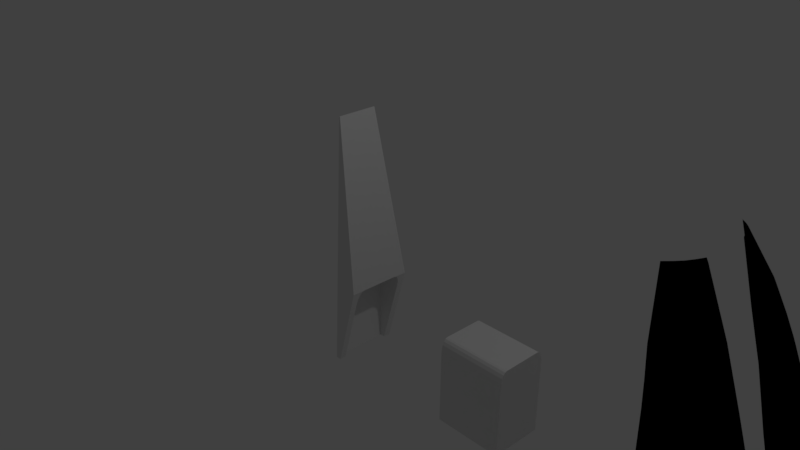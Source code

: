 # Source: enginetest.blend  (saved by Blender 2.78.0; exported with 4.5.12 LTS)
import bpy
from mathutils import Matrix  # noqa: F401  (used for matrix-valued properties, if any)

bpy.ops.wm.read_factory_settings(use_empty=True)
scene = bpy.context.scene
scene.name = 'Scene'

# ---- collections
col_collection_1 = bpy.data.collections.new('Collection 1'); scene.collection.children.link(col_collection_1)

# ---- materials (node trees are filled in below, after node groups)
mat_material = bpy.data.materials.new('Material')
mat_material.alpha_threshold = 0.0
mat_material.use_transparent_shadow = False
mat_material.roughness = 0.5
mat_material.line_color = (0.0, 0.0, 0.0, 1.0)
mat_dragon_v2_001 = bpy.data.materials.new('DRAGON_V2.001')
mat_dragon_v2_001.alpha_threshold = 0.0
mat_dragon_v2_001.use_transparent_shadow = False
mat_dragon_v2_001.roughness = 0.5

# ---- material node trees
mat_dragon_v2_001.use_nodes = True; mat_dragon_v2_001.node_tree.nodes.clear()
_N = mat_dragon_v2_001.node_tree.nodes; _L = mat_dragon_v2_001.node_tree.links
n0 = _N.new('NodeUndefined'); n0.name = 'DRAGON_V2.Output'; n0.location = (630, 730)
n0.label = 'Output'
n0.inputs[1].default_value = 1.0
n1 = _N.new('NodeUndefined'); n1.name = 'DRAGON_V2.mainMaterial'; n1.location = (70, 680)
n1.label = 'mainMaterial'
n1.inputs[2].default_value = 0.0
n2 = _N.new('NodeUndefined'); n2.name = 'DRAGON_V2.geometry'; n2.location = (-590, 260)
n2.label = 'geometry'
n3 = _N.new('NodeUndefined'); n3.name = 'DRAGON_V2.mainTex'; n3.location = (-380, 480)
n3.label = 'mainTex'
n4 = _N.new('NodeUndefined'); n4.name = 'DRAGON_V2.emissive'; n4.location = (-400, 40)
n4.label = 'emissive'
n5 = _N.new('ShaderNodeRGBToBW'); n5.name = 'DRAGON_V2.emissiveConvert'; n5.location = (-230, 30)
n5.label = 'emissiveConvert'
n6 = _N.new('ShaderNodeValToRGB'); n6.name = 'DRAGON_V2.emissiveColor'; n6.location = (-50, 180)
n6.label = 'emissiveColor'
while len(n6.color_ramp.elements) > 1: n6.color_ramp.elements.remove(n6.color_ramp.elements[-1])
n6.color_ramp.elements[0].position = 0.0; n6.color_ramp.elements[0].color = (0.0, 0.0, 0.0, 1.0)
_e = n6.color_ramp.elements.new(1.0); _e.color = (0.0, 0.0, 0.0, 1.0)
n7 = _N.new('NodeUndefined'); n7.name = 'DRAGON_V2.emissiveMaterial'; n7.location = (230, 400)
n7.label = 'emissiveMaterial'
n7.inputs[1].default_value = (0.0, 0.0, 0.0, 1.0)
n7.inputs[2].default_value = 0.0
n7.inputs[3].default_value = (0.0, 0.0, 0.0)
n8 = _N.new('ShaderNodeMix'); n8.name = 'DRAGON_V2.mix'; n8.location = (430, 610)
n8.label = 'mix'
n8.data_type = 'RGBA'
n8.blend_type = 'ADD'
n8.inputs[0].default_value = 1.0
n9 = _N.new('ShaderNodeValToRGB'); n9.name = 'DRAGON_V2.specColor'; n9.location = (-210, 410)
n9.label = 'specColor'
while len(n9.color_ramp.elements) > 1: n9.color_ramp.elements.remove(n9.color_ramp.elements[-1])
n9.color_ramp.elements[0].position = 0.0; n9.color_ramp.elements[0].color = (0.0, 0.0, 0.0, 1.0)
_e = n9.color_ramp.elements.new(1.0); _e.color = (0.1608, 0.1608, 0.1608, 1.0)
n10 = _N.new('NodeUndefined'); n10.name = 'DRAGON_V2.bumpMap'; n10.location = (-380, 480)
n10.label = 'bumpMap'
n10.inputs[0].default_value = (0.0, 0.0, 0.0, 1.0)
n10.inputs[1].default_value = (0.0, 0.0, 0.0, 1.0)
n10.inputs[2].default_value = 0.0
n10.inputs[3].default_value = (0.0, 0.0, 0.0)
_L.new(n2.outputs[4], n3.inputs[0])
_L.new(n3.outputs[1], n1.inputs[0])
_L.new(n2.outputs[4], n4.inputs[0])
_L.new(n4.outputs[1], n5.inputs[0])
_L.new(n5.outputs[0], n6.inputs[0])
_L.new(n6.outputs[0], n7.inputs[0])
_L.new(n1.outputs[0], n8.inputs[6])
_L.new(n7.outputs[0], n8.inputs[7])
_L.new(n8.outputs[2], n0.inputs[0])
_L.new(n3.outputs[0], n9.inputs[0])
_L.new(n9.outputs[0], n1.inputs[1])
_L.new(n10.outputs[2], n1.inputs[3])

# ---- world
world_world = bpy.data.worlds.new('World'); scene.world = world_world
world_world.color = (0.05088, 0.05088, 0.05088)
world_world.use_sun_shadow = False
world_world.sun_shadow_jitter_overblur = 0.0
world_world.cycles.sampling_method = 'MANUAL'

# ---- cameras
cam_camera = bpy.data.cameras.new('Camera')
cam_camera.clip_end = 100.0
cam_camera.lens = 35.0
cam_camera.sensor_width = 32.0
cam_camera.sensor_height = 18.0
cam_camera.ortho_scale = 7.314
cam_camera.dof.focus_distance = 0.0
cam_camera.dof.aperture_fstop = 128.0

# ---- lights
light_lamp = bpy.data.lights.new('Lamp', 'POINT')
light_lamp.transmission_factor = 0.0
light_lamp.cutoff_distance = 30.0
light_lamp.energy = 100.0
light_lamp.shadow_buffer_clip_start = 1.001
light_lamp.shadow_soft_size = 0.1
light_lamp.shadow_maximum_resolution = 0.006
light_lamp.use_absolute_resolution = True

# ---- meshes
me_cube_001 = bpy.data.meshes.new('Cube.001')
me_cube_001.from_pydata([(-0.9806, -0.8037, -1.565), (-0.9806, 0.7764, -1.575), (3.933, -0.8037, -1.565), (3.933, 0.7764, -1.575), (-0.9806, -0.7922, -0.6114), (-0.9806, -0.5971, -0.4199), (-0.9806, -0.782, -0.5519), (-0.9806, -0.754, -0.4983), (-0.9806, -0.7108, -0.456), (-0.9806, -0.6568, -0.4289), (-0.9806, 0.5974, -0.4274), (-0.9806, 0.7879, -0.6214), (-0.9806, 0.6569, -0.4372), (-0.9806, 0.7103, -0.465), (-0.9806, 0.7524, -0.5079), (-0.9806, 0.7791, -0.5618), (3.933, -0.5971, -0.4199), (3.933, -0.7922, -0.6114), (3.933, -0.6568, -0.4289), (3.933, -0.7108, -0.456), (3.933, -0.754, -0.4983), (3.933, -0.782, -0.5519), (3.933, 0.7879, -0.6214), (3.933, 0.5974, -0.4274), (3.933, 0.7791, -0.5618), (3.933, 0.7524, -0.5079), (3.933, 0.7103, -0.465), (3.933, 0.6569, -0.4372)], [], [(23, 10, 5, 16), (3, 22, 24, 25, 26, 27, 23, 16, 18, 19, 20, 21, 17, 2), (0, 4, 6, 7, 8, 9, 5, 10, 12, 13, 14, 15, 11, 1), (1, 3, 2, 0), (1, 11, 22, 3), (10, 23, 27, 12), (12, 27, 26, 13), (13, 26, 25, 14), (14, 25, 24, 15), (15, 24, 22, 11), (16, 5, 9, 18), (18, 9, 8, 19), (19, 8, 7, 20), (20, 7, 6, 21), (21, 6, 4, 17), (2, 17, 4, 0)])
me_cube_001.materials.append(mat_material)
me_cube_001.use_remesh_preserve_volume = False
me_cube_001.use_remesh_preserve_attributes = False
me_cube_001.use_mirror_vertex_groups = False
me_cube_001.update()
me_cube = bpy.data.meshes.new('Cube')
me_cube.from_pydata([(-0.9806, -0.7922, -0.5447), (-0.9806, -0.5971, -0.3531), (-0.9806, -0.782, -0.4852), (-0.9806, -0.754, -0.4316), (-0.9806, -0.7108, -0.3892), (-0.9806, -0.6568, -0.3622), (-0.9806, 0.5974, -0.3607), (-0.9806, 0.7879, -0.5547), (-0.9806, 0.6569, -0.3705), (-0.9806, 0.7103, -0.3982), (-0.9806, 0.7524, -0.4411), (-0.9806, 0.7791, -0.4951), (-0.6114, 1.0, -1.48), (-0.6114, -1.0, -1.48), (-1.0, -1.0, -1.48), (-1.0, 1.0, -1.48), (-0.9157, 0.6164, 1.877), (-0.9157, -0.6164, 1.877), (-0.98, -0.6164, 1.877), (-0.98, 0.6164, 1.877), (1.082, 1.0, -0.3683), (1.082, -1.0, -0.3512), (-0.9806, 0.7767, -1.48), (-0.9806, -0.8035, -1.48), (1.028, -0.7108, -0.3892), (0.963, -0.754, -0.4316), (0.8813, -0.782, -0.4852), (1.07, -0.6568, -0.3622), (0.792, -0.7922, -0.5447), (0.968, 0.7524, -0.4411), (1.033, 0.7103, -0.3982), (0.7956, 0.7879, -0.5547), (1.081, -0.5971, -0.3531), (1.082, -0.6067, -0.3546), (0.8863, 0.7791, -0.4951), (-0.6114, 0.7767, -1.48), (1.078, 0.5974, -0.3607), (1.074, 0.6569, -0.3705), (1.082, 0.6242, -0.3651), (-0.6114, -0.8035, -1.48)], [], [(6, 8, 37, 38, 36), (8, 9, 30, 37), (9, 10, 29, 30), (10, 11, 34, 29), (11, 7, 31, 34), (12, 35, 22, 23, 39, 13, 14, 15), (16, 19, 18, 17), (12, 20, 38, 37, 30, 29, 34, 31, 35), (13, 21, 17, 18, 14), (14, 18, 19, 15), (16, 20, 12, 15, 19), (21, 33, 32, 36, 38, 20, 16, 17), (22, 7, 11, 10, 9, 8, 6, 1, 5, 4, 3, 2, 0, 23), (27, 5, 1, 32, 33), (23, 0, 28, 39), (28, 0, 2, 26), (24, 4, 5, 27), (32, 1, 6, 36), (39, 28, 26, 25, 24, 27, 33, 21, 13), (26, 2, 3, 25), (25, 3, 4, 24), (31, 7, 22, 35)])
me_cube.materials.append(mat_material)
me_cube.use_remesh_preserve_volume = False
me_cube.use_remesh_preserve_attributes = False
me_cube.use_mirror_vertex_groups = False
me_cube.update()
me_s_drago = bpy.data.meshes.new('S_DRAGO')
me_s_drago.from_pydata([(0.8002, 0.1552, 0.1173), (0.7635, 0.2044, -6e-06), (0.7578, 0.2044, 0.1049), (0.7903, 0.1552, 0.2345), (0.8063, 0.1552, -6e-06), (0.8002, 0.1552, -0.1173), (0.8425, 0.1061, 0.1297), (0.8322, 0.1061, 0.2594), (0.8778, 0.05691, 0.2711), (0.7578, 0.2044, -0.1049), (0.7903, 0.1552, -0.2346), (0.7264, 0.2389, -6e-06), (0.7211, 0.2389, 0.09604), (0.7485, 0.2044, -0.2097), (0.7211, 0.2389, -0.09605), (0.6806, 0.2826, -6e-06), (0.6756, 0.2826, 0.08721), (0.5934, 0.3784, -0.000979), (0.5892, 0.3793, 0.05694), (0.6756, 0.2826, -0.08722), (0.7121, 0.2389, -0.1921), (0.667, 0.2826, -0.1744), (0.5892, 0.3774, -0.0589), (0.5813, 0.3764, -0.1168), (0.667, 0.2826, 0.1744), (0.5814, 0.3803, 0.1149), (0.7121, 0.2389, 0.1921), (0.7485, 0.2044, 0.2097), (0.9569, -0.02141, -0.2057), (0.9628, -0.04401, -0.2917), (0.9234, 0.007751, -0.2829), (0.9474, -0.01031, -0.1933), (0.9674, -0.03779, -0.2229), (0.9715, -0.04401, -0.2282), (0.9748, -0.048, -0.2317), (0.9877, -0.06286, -0.2402), (0.9345, 0.004386, -0.1819), (0.933, 0.006665, -0.1744), (0.9323, 0.007751, -0.1694), (0.9307, 0.01059, -0.1563), (0.8778, 0.05691, -0.2712), (0.9307, 0.01111, -0.1503), (0.9307, 0.0119, -0.141), (0.8885, 0.05691, -0.1356), (0.8425, 0.1061, -0.1297), (0.9305, 0.01248, -0.1336), (0.9309, 0.01382, -0.1025), (0.8322, 0.1061, -0.2594), (0.8492, 0.1061, -6e-06), (0.8956, 0.05691, -6e-06), (0.934, 0.01514, -0.02038), (0.9348, 0.01546, -7e-06), (0.8885, 0.05691, 0.1356), (0.9306, 0.01275, 0.1271), (0.9305, 0.01247, 0.1336), (0.9307, 0.0119, 0.141), (0.9234, 0.007751, 0.2829), (0.9307, 0.01059, 0.1563), (0.9323, 0.007751, 0.1694), (0.9328, 0.006609, 0.1744), (0.9341, 0.004211, 0.1818), (0.9628, -0.04401, 0.2917), (0.9441, -0.009718, 0.1922), (0.9453, -0.0112, 0.1933), (0.9508, -0.01894, 0.2064), (0.9674, -0.03898, 0.2238), (0.9711, -0.04364, 0.2287), (0.9714, -0.04401, 0.2289), (0.9742, -0.04804, 0.2316), (1.002, -0.09578, 0.3005), (0.9917, -0.0729, 0.2467), (0.9959, -0.07886, 0.25), (1.01, -0.09578, 0.2592), (1.028, -0.09547, -0.2591), (1.03, -0.09542, -0.259), (1.027, -0.09542, -0.2761), (1.016, -0.09568, -0.2592), (1.031, -0.09497, -0.2631), (1.011, -0.09576, -0.259), (1.01, -0.09578, -0.2591), (1.002, -0.09578, -0.3006), (0.7903, 0.1552, 0.2345), (1.023, 0.1085, 0.2361), (0.8322, 0.1061, 0.2594), (0.9703, 0.1576, 0.2135), (0.7485, 0.2044, 0.2097), (0.9003, 0.2068, 0.1909), (0.7121, 0.2389, 0.1921), (0.8451, 0.2413, 0.1765), (0.667, 0.2826, 0.1744), (0.7668, 0.2854, 0.1621), (0.9628, -0.04401, 0.2917), (1.027, -0.09542, 0.2761), (1.002, -0.09578, 0.3005), (0.8778, 0.05691, 0.2711), (1.063, 0.01014, 0.2512), (0.9234, 0.007751, 0.2829), (1.053, 0.05929, 0.2437), (0.8322, 0.1061, 0.2594), (1.023, 0.1085, 0.2361), (0.9885, 0.006403, 0.2685), (0.9944, 0.006304, 0.2673), (0.9826, 0.005557, 0.27), (0.9883, 0.00634, 0.2686), (0.9771, 0.003817, 0.2715), (0.9724, 0.001302, 0.273), (0.9769, 0.003606, 0.2716), (0.9689, -0.001827, 0.2743), (0.9667, -0.005373, 0.2753), (0.9689, -0.002115, 0.2743), (0.9659, -0.009117, 0.2761), (0.9668, -0.005656, 0.2753), (0.9724, 0.001039, 0.273), (0.9823, 0.005415, 0.2701), (1.063, 0.01014, 0.2512), (0.9946, 0.006292, 0.2672), (1.011, -0.0145, 0.2668), (1.011, -0.01443, 0.2668), (1.008, -0.01784, 0.2682), (1.013, -0.01069, 0.2657), (1.013, -0.0106, 0.2657), (1.014, -0.006623, 0.265), (1.0, 0.005292, 0.2661), (1.005, 0.003353, 0.2652), (1.013, -0.002804, 0.2646), (1.01, 0.000596, 0.2647), (1.008, -0.01789, 0.2682), (1.002, -0.02058, 0.2698), (1.045, -0.04264, 0.2637), (0.9964, -0.02235, 0.2714), (0.9628, -0.04401, 0.2917), (0.9963, -0.02238, 0.2714), (1.027, -0.09542, 0.2761), (0.9775, -0.02062, 0.2769), (0.9776, -0.02064, 0.2769), (0.9835, -0.02214, 0.2755), (0.99, -0.02274, 0.2736), (0.9724, -0.01834, 0.2776), (0.9687, -0.01552, 0.2777), (0.9667, -0.01257, 0.2771), (0.9666, -0.01241, 0.2771), (0.9662, -0.009945, 0.2762), (0.9661, -0.009368, 0.2761), (1.045, -0.04264, 0.2637), (0.9963, -0.02237, 0.2714), (1.045, -0.04264, 0.2637), (0.8778, 0.05691, -0.2712), (1.053, 0.05929, -0.2437), (0.8322, 0.1061, -0.2594), (1.023, 0.1085, -0.2361), (0.7121, 0.2389, -0.1921), (0.8451, 0.2413, -0.1765), (0.667, 0.2826, -0.1744), (0.7668, 0.2854, -0.1621), (0.9003, 0.2068, -0.1909), (0.7485, 0.2044, -0.2097), (0.9703, 0.1576, -0.2135), (0.7903, 0.1552, -0.2346), (1.023, 0.1085, -0.2361), (0.8322, 0.1061, -0.2594), (0.5892, 0.3774, -0.0589), (0.6108, 0.3745, -6.8e-05), (0.5934, 0.3784, -0.000979), (0.5892, 0.3793, 0.05694), (0.6066, 0.3735, -0.05813), (0.6195, 0.3728, 0.000322), (0.5813, 0.3764, -0.1168), (0.6066, 0.3755, 0.05799), (0.5814, 0.3803, 0.1149), (0.5987, 0.3765, 0.116), (0.6153, 0.3737, 0.05273), (0.6253, 0.3712, 0.000703), (0.6153, 0.3719, -0.05209), (0.5987, 0.3725, -0.1162), (0.6074, 0.3746, 0.1051), (0.6211, 0.372, 0.04964), (0.7759, 0.286, 0.1494), (0.7668, 0.2854, 0.1621), (0.7803, 0.2862, 0.1395), (0.7889, 0.2862, 0.06976), (0.7938, 0.2862, -6e-06), (0.6211, 0.3704, -0.04823), (0.6074, 0.3711, -0.1045), (0.7889, 0.2862, -0.06977), (0.7803, 0.2862, -0.1395), (0.7759, 0.286, -0.1494), (0.7668, 0.2854, -0.1621), (0.8541, 0.2419, -0.1645), (0.8451, 0.2413, -0.1765), (0.8585, 0.2421, -0.1537), (0.8675, 0.2421, -0.07683), (0.8728, 0.2421, -6e-06), (0.8675, 0.2421, 0.07682), (0.8585, 0.2421, 0.1536), (0.6132, 0.3696, -0.09717), (0.9094, 0.2073, -0.1797), (0.9003, 0.2068, -0.1909), (0.9138, 0.2076, -0.1678), (0.9232, 0.2076, -0.08389), (0.9289, 0.2076, -6e-06), (0.9232, 0.2076, 0.08388), (0.9138, 0.2076, 0.1678), (0.9794, 0.1582, -0.2009), (0.9703, 0.1576, -0.2135), (0.9838, 0.1584, -0.1876), (0.9936, 0.1584, -0.09381), (0.9998, 0.1584, -6e-06), (0.9936, 0.1584, 0.0938), (0.9838, 0.1584, 0.1876), (1.032, 0.109, -0.2222), (1.023, 0.1085, -0.2361), (1.062, 0.05985, -0.2293), (1.053, 0.05929, -0.2437), (1.066, 0.06012, -0.2141), (1.063, 0.01014, -0.2512), (1.072, 0.0107, -0.2364), (1.045, -0.04264, -0.2637), (1.036, 0.1093, -0.2075), (1.046, 0.1093, -0.1037), (1.077, 0.06012, -0.1071), (1.084, 0.06012, -6e-06), (1.078, 0.05872, -0.1072), (1.078, 0.05894, -0.1025), (1.052, -0.04214, -0.2498), (1.077, 0.01096, -0.2207), (1.027, -0.09542, -0.2761), (1.056, -0.04147, -0.2332), (1.064, -0.02372, -0.2214), (1.059, -0.03585, -0.2275), (1.031, -0.09497, -0.2631), (1.053, -0.04941, -0.2351), (1.056, -0.04249, -0.2317), (1.056, -0.04147, -0.231), (1.076, 0.003695, -0.2063), (1.077, 0.00795, -0.204), (1.079, 0.01096, -0.2024), (1.076, 0.02753, -0.1933), (1.073, 0.04535, -0.183), (1.073, 0.04724, -0.1819), (1.073, 0.05019, -0.1744), (1.073, 0.05518, -0.1563), (1.075, 0.05739, -0.1336), (1.041, -0.07477, -0.2478), (1.032, -0.0947, -0.2586), (0.5814, 0.3803, 0.1149), (0.5987, 0.3765, 0.116), (0.667, 0.2826, 0.1744), (0.7668, 0.2854, 0.1621), (0.667, 0.2826, -0.1744), (0.5987, 0.3725, -0.1162), (0.5813, 0.3764, -0.1168), (0.7668, 0.2854, -0.1621), (0.9628, -0.04401, -0.2917), (1.045, -0.04264, -0.2637), (0.9234, 0.007751, -0.2829), (1.063, 0.01014, -0.2512), (0.8778, 0.05691, -0.2712), (1.053, 0.05929, -0.2437), (1.027, -0.09542, -0.2761), (1.002, -0.09578, -0.3006), (1.027, -0.09542, -0.2761), (1.053, 0.05929, 0.2437), (1.062, 0.05985, 0.2293), (1.063, 0.01014, 0.2512), (1.023, 0.1085, 0.2361), (1.072, 0.0107, 0.2364), (1.066, 0.06012, 0.2141), (1.032, 0.109, 0.2222), (0.9703, 0.1576, 0.2135), (1.045, -0.04264, 0.2637), (0.9794, 0.1582, 0.2009), (0.9003, 0.2068, 0.1909), (0.9094, 0.2073, 0.1797), (0.8451, 0.2413, 0.1765), (1.077, 0.01096, 0.2207), (1.077, 0.02125, 0.1969), (1.078, 0.01096, 0.2029), (1.064, -0.02317, 0.221), (1.052, -0.04214, 0.2497), (1.036, 0.1093, 0.2075), (0.8541, 0.2419, 0.1645), (1.057, -0.04028, 0.2304), (1.056, -0.04147, 0.2332), (1.053, -0.04872, 0.2349), (1.046, -0.06364, 0.2428), (1.042, -0.07248, 0.2474), (1.056, -0.04249, 0.2316), (1.031, -0.09497, 0.2631), (1.032, -0.09471, 0.2588), (1.027, -0.09542, 0.2761), (1.046, 0.1093, 0.1037), (1.053, 0.1093, -6e-06), (1.077, 0.06012, 0.107), (1.078, 0.05894, 0.1024), (1.084, 0.05987, 0.000551), (1.078, 0.05872, 0.1071), (1.077, 0.05855, 0.1107), (1.075, 0.05739, 0.1336), (1.073, 0.05518, 0.1563), (1.073, 0.05018, 0.1744), (1.073, 0.04724, 0.1818), (1.076, 0.02753, 0.1933), (1.084, 0.05987, -7e-06), (1.045, -0.04264, 0.2637), (1.027, -0.09542, 0.2761), (1.031, -0.09499, -0.2588), (1.031, -0.09497, -0.2631), (1.03, -0.09542, -0.259), (1.032, -0.09497, -0.2588), (1.032, -0.0947, -0.2586), (1.014, -0.09569, 0.2592), (1.002, -0.09578, 0.3005), (1.016, -0.09565, 0.2591), (1.01, -0.09578, 0.2592), (1.027, -0.09542, 0.2761), (1.02, -0.09558, 0.2593), (1.03, -0.09542, 0.2592), (1.03, -0.09537, 0.2592), (1.031, -0.09497, 0.2631), (1.032, -0.09494, 0.2589), (1.031, -0.09497, 0.2631), (1.032, -0.09471, 0.2588), (1.032, -0.09497, 0.259), (1.03, -0.09537, 0.2592), (1.03, -0.09542, 0.2592), (1.027, -0.09542, 0.2761), (1.057, -0.04028, 0.2304), (1.056, -0.04147, 0.2311), (1.056, -0.04147, 0.2332), (1.056, -0.04249, 0.2316), (0.9309, 0.01381, 0.1024), (0.9348, 0.01546, -6e-06), (1.077, 0.06012, 0.107), (1.078, 0.05894, 0.1024), (1.078, 0.05872, 0.1071), (1.078, 0.05872, -0.1072), (1.078, 0.05886, -0.1043), (1.077, 0.06012, -0.1071), (1.078, 0.05894, -0.1025), (1.084, 0.05987, -6e-06), (1.084, 0.06012, -6e-06), (1.084, 0.05987, -7e-06), (1.084, 0.05987, 0.000551), (1.002, -0.09578, -0.3006), (1.01, -0.09578, -0.2591), (1.008, -0.09233, -0.2571), (0.99, -0.02274, 0.2736), (0.9835, -0.02214, 0.2755), (0.9836, -0.02214, 0.2755), (0.9628, -0.04401, 0.2917), (0.9901, -0.02274, 0.2736), (0.9628, -0.04401, 0.2917), (0.9963, -0.02238, 0.2714), (0.9775, -0.02062, 0.2769), (0.9724, -0.01834, 0.2776), (0.9725, -0.01839, 0.2776), (0.9687, -0.01552, 0.2777), (0.9689, -0.01562, 0.2777), (1.056, -0.04147, -0.2332), (1.056, -0.04228, -0.2315), (1.056, -0.04147, -0.231), (1.056, -0.04249, -0.2317), (0.6133, 0.3729, 0.09858), (0.9348, 0.01546, -6e-06), (0.9348, 0.01546, -7e-06), (0.8956, 0.05691, -6e-06), (1.014, -0.006623, 0.265), (1.013, -0.0106, 0.2657), (1.014, -0.006739, 0.265), (1.013, -0.002804, 0.2646), (1.013, -0.002937, 0.2647), (1.01, 0.000596, 0.2647), (1.01, 0.000461, 0.2647), (1.005, 0.003353, 0.2652), (1.006, 0.003236, 0.2652), (1.0, 0.005292, 0.2661), (1.0, 0.005218, 0.2661), (1.008, -0.01789, 0.2682), (1.002, -0.02058, 0.2698), (1.002, -0.02055, 0.2697), (1.027, -0.09542, -0.2761), (0.5365, 0.1552, -0.6051), (0.4183, 0.2044, -0.6387), (0.5029, 0.2044, -0.5765), (0.6292, 0.1552, -0.5327), (0.4418, 0.1552, -0.6746), (0.3403, 0.1552, -0.7336), (0.5701, 0.1061, -0.6338), (0.6729, 0.1061, -0.5541), (0.7078, 0.05691, -0.5858), (0.3275, 0.2044, -0.6914), (0.2368, 0.1552, -0.7897), (0.398, 0.2389, -0.6077), (0.4754, 0.2389, -0.5506), (0.2346, 0.2044, -0.741), (0.3147, 0.2389, -0.6559), (0.3729, 0.2826, -0.5693), (0.4431, 0.2826, -0.5174), (0.3244, 0.3682, -0.4969), (0.3706, 0.3691, -0.4616), (0.2972, 0.2826, -0.613), (0.2295, 0.2389, -0.701), (0.2195, 0.2826, -0.6536), (0.2737, 0.3674, -0.5251), (0.2209, 0.3666, -0.5504), (0.5114, 0.2826, -0.4624), (0.4147, 0.3699, -0.4232), (0.5509, 0.2389, -0.4905), (0.5855, 0.2044, -0.5112), (0.3521, -0.02141, -0.9132), (0.2834, -0.04401, -0.9653), (0.2692, 0.007751, -0.9275), (0.3573, -0.01031, -0.8985), (0.3436, -0.03779, -0.9314), (0.3414, -0.04401, -0.9378), (0.3403, -0.048, -0.9424), (0.3402, -0.06286, -0.9579), (0.3599, 0.004386, -0.8814), (0.3653, 0.006665, -0.876), (0.3691, 0.007751, -0.8728), (0.3791, 0.01059, -0.8642), (0.2541, 0.05691, -0.8829), (0.3842, 0.01111, -0.8609), (0.392, 0.0119, -0.8558), (0.3734, 0.05691, -0.8176), (0.3531, 0.1061, -0.7759), (0.3981, 0.01248, -0.8516), (0.4243, 0.01382, -0.8349), (0.239, 0.1061, -0.8383), (0.4652, 0.1061, -0.7104), (0.4907, 0.05691, -0.7492), (0.4947, 0.01514, -0.7925), (0.5121, 0.01546, -0.782), (0.6002, 0.05691, -0.669), (0.6161, 0.01275, -0.7089), (0.6215, 0.01247, -0.7052), (0.6278, 0.0119, -0.7013), (0.7426, 0.007751, -0.6174), (0.6407, 0.01059, -0.6929), (0.6525, 0.007751, -0.6871), (0.657, 0.006609, -0.6848), (0.6639, 0.004211, -0.6818), (0.7716, -0.04401, -0.6456), (0.678, -0.009718, -0.6845), (0.6796, -0.0112, -0.6849), (0.6936, -0.01894, -0.6823), (0.7172, -0.03898, -0.6866), (0.7234, -0.04364, -0.6871), (0.7237, -0.04401, -0.6872), (0.7275, -0.04804, -0.6881), (0.8005, -0.09578, -0.6738), (0.7497, -0.0729, -0.6944), (0.7548, -0.07886, -0.6962), (0.7703, -0.09578, -0.703), (0.3464, -0.09547, -1.002), (0.3475, -0.09542, -1.003), (0.3319, -0.09542, -1.011), (0.3397, -0.09568, -0.9917), (0.3447, -0.09497, -1.007), (0.3372, -0.09576, -0.9877), (0.3368, -0.09578, -0.987), (0.2977, -0.09578, -1.003), (0.6292, 0.1552, -0.5327), (0.7578, 0.1085, -0.7261), (0.6729, 0.1061, -0.5541), (0.7103, 0.1576, -0.6948), (0.5855, 0.2044, -0.5112), (0.653, 0.2068, -0.6486), (0.5509, 0.2389, -0.4905), (0.6107, 0.2413, -0.6102), (0.5114, 0.2826, -0.4624), (0.5557, 0.2854, -0.5527), (0.7716, -0.04401, -0.6456), (0.7939, -0.09542, -0.7081), (0.8005, -0.09578, -0.6738), (0.7426, 0.007751, -0.6174), (0.7933, -0.04264, -0.73), (0.7939, -0.09542, -0.7081), (0.7927, 0.01014, -0.7518), (0.7078, 0.05691, -0.5858), (0.7808, 0.05929, -0.7474), (0.2541, 0.05691, -0.8829), (0.3731, 0.05929, -1.014), (0.239, 0.1061, -0.8383), (0.3628, 0.1085, -0.9849), (0.2295, 0.2389, -0.701), (0.3153, 0.2413, -0.8036), (0.2195, 0.2826, -0.6536), (0.2845, 0.2854, -0.7303), (0.3336, 0.2068, -0.8578), (0.2346, 0.2044, -0.741), (0.353, 0.1576, -0.9287), (0.2368, 0.1552, -0.7897), (0.3628, 0.1085, -0.9849), (0.239, 0.1061, -0.8383), (0.2737, 0.3674, -0.5251), (0.3346, 0.3644, -0.511), (0.3244, 0.3682, -0.4969), (0.3706, 0.3691, -0.4616), (0.2837, 0.3636, -0.5393), (0.3396, 0.3627, -0.5181), (0.2209, 0.3666, -0.5504), (0.3809, 0.3652, -0.4756), (0.4147, 0.3699, -0.4232), (0.4251, 0.366, -0.4372), (0.3812, 0.3635, -0.4858), (0.3431, 0.3611, -0.5228), (0.2935, 0.362, -0.5433), (0.2308, 0.3627, -0.5646), (0.4207, 0.3642, -0.4505), (0.3818, 0.3618, -0.4924), (0.5501, 0.286, -0.5672), (0.5557, 0.2854, -0.5527), (0.5442, 0.2862, -0.5763), (0.4906, 0.2862, -0.6217), (0.4349, 0.2862, -0.6641), (0.2999, 0.3604, -0.5461), (0.2453, 0.3612, -0.5655), (0.3738, 0.2862, -0.6982), (0.3108, 0.2862, -0.7292), (0.3001, 0.286, -0.7309), (0.2845, 0.2854, -0.7303), (0.3303, 0.2419, -0.8047), (0.3153, 0.2413, -0.8036), (0.3418, 0.2421, -0.8024), (0.411, 0.2421, -0.7678), (0.4782, 0.2421, -0.7302), (0.5396, 0.2421, -0.6836), (0.5989, 0.2421, -0.634), (0.2546, 0.3597, -0.5664), (0.348, 0.2073, -0.8592), (0.3336, 0.2068, -0.8578), (0.3603, 0.2076, -0.8564), (0.4356, 0.2076, -0.8182), (0.5089, 0.2076, -0.7771), (0.576, 0.2076, -0.7263), (0.641, 0.2076, -0.6726), (0.3685, 0.1582, -0.9294), (0.353, 0.1576, -0.9287), (0.3821, 0.1584, -0.9258), (0.4659, 0.1584, -0.8826), (0.5478, 0.1584, -0.8364), (0.6229, 0.1584, -0.7798), (0.696, 0.1584, -0.7202), (0.3794, 0.109, -0.9848), (0.3628, 0.1085, -0.9849), (0.3901, 0.05985, -1.014), (0.3731, 0.05929, -1.014), (0.4052, 0.06012, -1.009), (0.3723, 0.01014, -1.027), (0.3897, 0.0107, -1.027), (0.3521, -0.04264, -1.019), (0.3941, 0.1093, -0.9805), (0.4865, 0.1093, -0.9322), (0.5006, 0.06012, -0.9598), (0.5941, 0.06012, -0.9071), (0.5007, 0.05872, -0.9601), (0.5048, 0.05894, -0.9578), (0.3672, -0.04214, -1.017), (0.4052, 0.01096, -1.022), (0.3319, -0.09542, -1.011), (0.3835, -0.04147, -1.011), (0.3978, -0.02372, -1.011), (0.3898, -0.03585, -1.01), (0.3447, -0.09497, -1.007), (0.3802, -0.04941, -1.01), (0.3847, -0.04249, -1.01), (0.3855, -0.04147, -1.01), (0.4169, 0.003695, -1.013), (0.4197, 0.00795, -1.013), (0.4216, 0.01096, -1.013), (0.4277, 0.02753, -1.006), (0.4348, 0.04535, -0.9978), (0.4355, 0.04724, -0.9969), (0.4418, 0.05019, -0.9929), (0.4573, 0.05518, -0.9836), (0.4773, 0.05739, -0.9726), (0.3633, -0.07477, -1.007), (0.3491, -0.0947, -1.005), (0.4147, 0.3699, -0.4232), (0.4251, 0.366, -0.4372), (0.5114, 0.2826, -0.4624), (0.5557, 0.2854, -0.5527), (0.2195, 0.2826, -0.6536), (0.2308, 0.3627, -0.5646), (0.2209, 0.3666, -0.5504), (0.2845, 0.2854, -0.7303), (0.2834, -0.04401, -0.9653), (0.3084, -0.0222, -0.9738), (0.304, -0.02069, -0.9696), (0.3135, -0.0228, -0.9782), (0.3005, -0.01839, -0.9657), (0.3039, -0.02067, -0.9695), (0.2985, -0.01557, -0.9626), (0.2979, -0.01262, -0.9606), (0.3135, -0.0228, -0.9782), (0.3188, -0.02244, -0.9822), (0.2983, -0.00996, -0.9596), (0.2692, 0.007751, -0.9275), (0.2978, -0.01245, -0.9604), (0.2983, -0.009413, -0.9595), (0.3189, -0.02244, -0.9822), (0.3521, -0.04264, -1.019), (0.3319, -0.09542, -1.011), (0.3723, 0.01014, -1.027), (0.2541, 0.05691, -0.8829), (0.3169, 0.00633, -0.9741), (0.3212, 0.00622, -0.9783), (0.3235, -0.02066, -0.9864), (0.3124, 0.005494, -0.9699), (0.3082, 0.003763, -0.9662), (0.3044, 0.001255, -0.9631), (0.3014, -0.001871, -0.9608), (0.2993, -0.005415, -0.9596), (0.2983, -0.009159, -0.9593), (0.3189, -0.02242, -0.9823), (0.3731, 0.05929, -1.014), (0.3214, 0.006208, -0.9785), (0.3254, 0.005199, -0.9826), (0.329, 0.003251, -0.9864), (0.3317, 0.000489, -0.9897), (0.3333, -0.002914, -0.992), (0.3338, -0.006732, -0.9933), (0.333, -0.0107, -0.9934), (0.3329, -0.0108, -0.9934), (0.3309, -0.01453, -0.9922), (0.3308, -0.0146, -0.9922), (0.3277, -0.01793, -0.9898), (0.2834, -0.04401, -0.9653), (0.304, -0.02069, -0.9696), (0.3039, -0.02067, -0.9695), (0.2979, -0.01262, -0.9606), (0.2978, -0.01245, -0.9604), (0.3084, -0.0222, -0.9738), (0.3135, -0.0228, -0.9782), (0.3084, -0.0222, -0.9738), (0.3005, -0.01839, -0.9657), (0.3039, -0.02067, -0.9695), (0.3006, -0.01844, -0.9657), (0.2985, -0.01557, -0.9626), (0.2986, -0.01567, -0.9627), (0.3135, -0.0228, -0.9782), (0.3135, -0.0228, -0.9782), (0.2834, -0.04401, -0.9653), (0.3189, -0.02244, -0.9822), (0.3188, -0.02244, -0.9822), (0.7808, 0.05929, -0.7474), (0.7737, 0.05985, -0.7629), (0.7927, 0.01014, -0.7518), (0.7578, 0.1085, -0.7261), (0.7852, 0.0107, -0.7675), (0.7634, 0.06012, -0.7749), (0.7511, 0.109, -0.7414), (0.7103, 0.1576, -0.6948), (0.7933, -0.04264, -0.73), (0.7047, 0.1582, -0.7093), (0.653, 0.2068, -0.6486), (0.6486, 0.2073, -0.6624), (0.6107, 0.2413, -0.6102), (0.7745, 0.01096, -0.7797), (0.7547, 0.02125, -0.7929), (0.7606, 0.01096, -0.791), (0.7679, -0.02317, -0.769), (0.7851, -0.04214, -0.7429), (0.7939, -0.09542, -0.7081), (0.7412, 0.1093, -0.7531), (0.6056, 0.2419, -0.6244), (0.7717, -0.04028, -0.7578), (0.7737, -0.04147, -0.7557), (0.7736, -0.04872, -0.7523), (0.7763, -0.06364, -0.7422), (0.7779, -0.07248, -0.7363), (0.7723, -0.04249, -0.7564), (0.7849, -0.09497, -0.7183), (0.782, -0.09471, -0.7216), (0.7939, -0.09542, -0.7081), (0.4184, 0.3625, -0.459), (0.3486, -0.09499, -1.005), (0.3447, -0.09497, -1.007), (0.3475, -0.09542, -1.003), (0.3487, -0.09497, -1.005), (0.3491, -0.0947, -1.005), (0.6797, 0.06012, -0.8425), (0.6601, 0.1093, -0.8186), (0.6762, 0.05894, -0.8455), (0.5945, 0.05987, -0.9068), (0.68, 0.05872, -0.8427), (0.577, 0.1093, -0.881), (0.6828, 0.05855, -0.8405), (0.7008, 0.05739, -0.8263), (0.7189, 0.05518, -0.8123), (0.7336, 0.05018, -0.8018), (0.7398, 0.04724, -0.7976), (0.7511, 0.02753, -0.794), (0.7722, -0.09569, -0.706), (0.8005, -0.09578, -0.6738), (0.7733, -0.09565, -0.7077), (0.7703, -0.09578, -0.703), (0.7939, -0.09542, -0.7081), (0.7757, -0.09558, -0.7113), (0.781, -0.09542, -0.7194), (0.7812, -0.09537, -0.7197), (0.7849, -0.09497, -0.7183), (0.7818, -0.09494, -0.7212), (0.7849, -0.09497, -0.7183), (0.782, -0.09471, -0.7216), (0.7818, -0.09497, -0.7211), (0.7812, -0.09537, -0.7197), (0.781, -0.09542, -0.7194), (0.7939, -0.09542, -0.7081), (0.7717, -0.04028, -0.7578), (0.7721, -0.04147, -0.7571), (0.7737, -0.04147, -0.7557), (0.7723, -0.04249, -0.7564), (0.5957, 0.01381, -0.7226), (0.5121, 0.01546, -0.782), (0.6729, 0.1061, -0.5541), (0.7808, 0.05929, -0.7474), (0.7078, 0.05691, -0.5858), (0.7578, 0.1085, -0.7261), (0.6797, 0.06012, -0.8425), (0.6762, 0.05894, -0.8455), (0.68, 0.05872, -0.8427), (0.5007, 0.05872, -0.9601), (0.5032, 0.05886, -0.9587), (0.5006, 0.06012, -0.9598), (0.5048, 0.05894, -0.9578), (0.5941, 0.05987, -0.9071), (0.5941, 0.06012, -0.9071), (0.5941, 0.05987, -0.9071), (0.5945, 0.05987, -0.9068), (0.2977, -0.09578, -1.003), (0.3368, -0.09578, -0.987), (0.3371, -0.09233, -0.984), (0.2977, -0.09578, -1.003), (0.3319, -0.09542, -1.011), (0.3835, -0.04147, -1.011), (0.3849, -0.04228, -1.01), (0.3855, -0.04147, -1.01), (0.3847, -0.04249, -1.01), (0.329, 0.003251, -0.9864), (0.3254, 0.005199, -0.9826), (0.3255, 0.005123, -0.9827), (0.3317, 0.000489, -0.9897), (0.329, 0.003131, -0.9866), (0.3333, -0.002914, -0.992), (0.3317, 0.000349, -0.9898), (0.3338, -0.006732, -0.9933), (0.3333, -0.003053, -0.9921), (0.333, -0.0107, -0.9934), (0.3338, -0.006854, -0.9933), (0.3723, 0.01014, -1.027), (0.3309, -0.01453, -0.9922), (0.3308, -0.0146, -0.9922), (0.3276, -0.01798, -0.9898), (0.3235, -0.02066, -0.9864), (0.3723, 0.01014, -1.027), (0.3277, -0.01793, -0.9898), (0.333, -0.0107, -0.9934), (0.3329, -0.0108, -0.9934), (0.3212, 0.00622, -0.9783), (0.3214, 0.006208, -0.9785), (0.3169, 0.00633, -0.9741), (0.3124, 0.005494, -0.9699), (0.3167, 0.006266, -0.9739), (0.3082, 0.003763, -0.9662), (0.3044, 0.001255, -0.9631), (0.308, 0.00355, -0.9661), (0.3124, 0.005494, -0.9699), (0.3123, 0.005351, -0.9698), (0.3014, -0.001871, -0.9608), (0.3043, 0.000989, -0.963), (0.2993, -0.005415, -0.9596), (0.3014, -0.002161, -0.9609), (0.2983, -0.009159, -0.9593), (0.2994, -0.005701, -0.9597), (0.2983, -0.009413, -0.9595), (0.2692, 0.007751, -0.9275), (0.3521, -0.04264, -1.019), (0.3189, -0.02242, -0.9823), (0.3189, -0.02244, -0.9822), (0.5121, 0.01546, -0.782), (0.5121, 0.01546, -0.782), (0.4907, 0.05691, -0.7492), (0.5941, 0.05987, -0.9071), (0.3319, -0.09542, -1.011)], [], [(0, 2, 1), (0, 3, 2), (0, 1, 4), (1, 5, 4), (0, 4, 6), (0, 6, 7), (0, 7, 3), (7, 6, 8), (9, 5, 1), (9, 10, 5), (11, 9, 1), (2, 11, 1), (12, 11, 2), (13, 10, 9), (14, 13, 9), (14, 9, 11), (15, 14, 11), (12, 15, 11), (16, 15, 12), (16, 17, 15), (18, 17, 16), (17, 19, 15), (19, 14, 15), (19, 20, 14), (20, 13, 14), (21, 20, 19), (22, 21, 19), (22, 19, 17), (23, 21, 22), (24, 18, 16), (25, 18, 24), (24, 16, 26), (26, 16, 12), (26, 12, 27), (27, 12, 2), (2, 3, 27), (30, 29, 28), (28, 31, 30), (28, 29, 32), (33, 32, 29), (29, 34, 33), (34, 29, 35), (30, 31, 36), (36, 37, 30), (38, 30, 37), (38, 39, 30), (30, 39, 40), (40, 39, 41), (41, 42, 40), (40, 42, 43), (44, 40, 43), (42, 45, 43), (45, 46, 43), (47, 40, 44), (5, 47, 44), (44, 43, 48), (48, 43, 49), (49, 43, 50), (50, 43, 46), (50, 51, 49), (4, 44, 48), (5, 44, 4), (52, 48, 49), (6, 48, 52), (6, 4, 48), (52, 49, 53), (53, 54, 52), (55, 52, 54), (8, 6, 52), (8, 52, 56), (52, 57, 56), (55, 57, 52), (57, 58, 56), (58, 59, 56), (59, 60, 56), (56, 60, 61), (61, 60, 62), (62, 63, 61), (61, 63, 64), (64, 65, 61), (61, 65, 66), (67, 61, 66), (67, 68, 61), (61, 68, 69), (69, 68, 70), (70, 71, 69), (69, 71, 72), (75, 74, 73), (73, 76, 75), (75, 77, 74), (76, 78, 75), (75, 78, 79), (80, 75, 79), (83, 82, 81), (81, 82, 84), (81, 84, 85), (85, 84, 86), (85, 86, 87), (87, 86, 88), (87, 88, 89), (89, 88, 90), (93, 92, 91), (96, 95, 94), (94, 95, 97), (94, 97, 98), (98, 97, 99), (96, 100, 95), (100, 101, 95), (100, 96, 102), (103, 100, 102), (102, 96, 104), (104, 96, 105), (106, 104, 105), (105, 96, 107), (107, 96, 108), (109, 107, 108), (108, 96, 110), (111, 108, 110), (112, 105, 107), (113, 102, 104), (101, 115, 114), (117, 116, 114), (116, 118, 95), (119, 117, 95), (120, 119, 95), (120, 95, 121), (115, 122, 95), (123, 95, 122), (121, 95, 124), (124, 95, 125), (125, 95, 123), (126, 114, 118), (127, 95, 126), (128, 95, 127), (128, 127, 129), (128, 131, 130), (130, 132, 128), (134, 133, 130), (135, 134, 130), (135, 130, 136), (137, 130, 133), (138, 130, 137), (130, 138, 139), (140, 130, 139), (130, 140, 141), (96, 130, 141), (141, 142, 96), (142, 110, 96), (144, 143, 129), (131, 145, 144), (148, 147, 146), (149, 147, 148), (152, 151, 150), (153, 151, 152), (151, 154, 150), (150, 154, 155), (154, 156, 155), (155, 156, 157), (156, 158, 157), (157, 158, 159), (162, 161, 160), (163, 161, 162), (160, 161, 164), (161, 165, 164), (160, 164, 166), (167, 165, 161), (167, 161, 163), (168, 167, 163), (169, 167, 168), (169, 170, 167), (170, 165, 167), (170, 171, 165), (165, 171, 172), (164, 165, 172), (164, 172, 173), (166, 164, 173), (174, 170, 169), (174, 175, 170), (175, 171, 170), (169, 176, 174), (177, 176, 169), (176, 178, 174), (179, 175, 178), (180, 175, 179), (171, 175, 180), (172, 171, 181), (180, 181, 171), (172, 181, 182), (173, 172, 182), (183, 181, 180), (184, 181, 183), (182, 184, 185), (182, 185, 173), (173, 185, 186), (185, 187, 186), (186, 187, 188), (185, 189, 187), (184, 183, 189), (184, 189, 185), (189, 183, 190), (190, 183, 191), (180, 179, 191), (191, 183, 180), (191, 179, 192), (192, 179, 193), (193, 179, 178), (194, 184, 182), (194, 181, 184), (182, 181, 194), (187, 195, 188), (188, 195, 196), (187, 197, 195), (189, 190, 197), (189, 197, 187), (197, 190, 198), (198, 190, 199), (191, 192, 199), (199, 190, 191), (199, 192, 200), (200, 192, 201), (201, 192, 193), (195, 202, 196), (196, 202, 203), (195, 204, 202), (197, 204, 195), (197, 198, 204), (204, 198, 205), (198, 199, 205), (205, 199, 206), (206, 199, 207), (207, 199, 200), (207, 200, 208), (208, 200, 201), (202, 204, 209), (202, 209, 203), (203, 209, 210), (209, 211, 210), (210, 211, 212), (209, 213, 211), (212, 211, 214), (211, 213, 215), (214, 211, 215), (214, 215, 216), (217, 213, 209), (209, 204, 217), (204, 205, 217), (217, 205, 218), (217, 218, 213), (205, 206, 218), (213, 218, 219), (219, 218, 220), (219, 221, 213), (219, 220, 222), (216, 215, 223), (215, 224, 223), (215, 213, 224), (216, 223, 225), (223, 224, 226), (224, 227, 226), (227, 228, 226), (223, 226, 229), (230, 229, 226), (226, 231, 230), (226, 228, 232), (224, 233, 227), (234, 233, 224), (235, 234, 224), (224, 213, 235), (235, 213, 236), (213, 237, 236), (238, 237, 213), (238, 213, 239), (240, 239, 213), (241, 240, 213), (213, 221, 241), (242, 229, 230), (243, 229, 242), (246, 245, 244), (247, 245, 246), (250, 249, 248), (248, 249, 251), (254, 253, 252), (255, 253, 254), (256, 255, 254), (257, 255, 256), (253, 258, 252), (252, 260, 259), (263, 262, 261), (261, 262, 264), (265, 262, 263), (265, 266, 262), (262, 266, 267), (264, 262, 267), (264, 267, 268), (269, 265, 263), (268, 267, 270), (267, 208, 270), (268, 270, 271), (270, 208, 272), (271, 270, 272), (271, 272, 273), (274, 266, 265), (274, 275, 266), (276, 275, 274), (276, 274, 277), (278, 274, 265), (279, 208, 267), (267, 266, 279), (273, 272, 280), (272, 201, 280), (272, 208, 201), (273, 280, 177), (280, 201, 193), (280, 193, 176), (177, 280, 176), (277, 274, 281), (281, 274, 282), (282, 274, 278), (278, 283, 282), (284, 283, 278), (284, 278, 285), (283, 286, 282), (285, 278, 287), (288, 285, 287), (287, 278, 289), (176, 193, 178), (290, 207, 279), (290, 206, 207), (291, 206, 290), (218, 206, 291), (291, 290, 220), (220, 218, 291), (220, 290, 292), (292, 290, 266), (292, 293, 220), (293, 294, 220), (266, 295, 292), (266, 290, 279), (296, 295, 266), (296, 266, 297), (297, 266, 298), (298, 266, 299), (300, 299, 266), (301, 300, 266), (266, 275, 301), (222, 220, 302), (279, 207, 208), (304, 278, 303), (278, 265, 303), (307, 306, 305), (305, 306, 308), (306, 309, 308), (312, 311, 310), (311, 313, 310), (314, 311, 312), (315, 314, 312), (316, 314, 315), (318, 314, 317), (321, 320, 319), (319, 320, 322), (322, 320, 323), (323, 325, 324), (328, 327, 326), (327, 328, 329), (331, 330, 49), (53, 49, 330), (334, 333, 332), (337, 336, 335), (336, 337, 338), (341, 340, 339), (340, 342, 339), (344, 29, 343), (345, 29, 344), (35, 29, 345), (348, 347, 346), (350, 346, 349), (352, 350, 351), (355, 354, 353), (357, 356, 354), (360, 359, 358), (358, 359, 361), (174, 178, 362), (362, 175, 174), (178, 175, 362), (365, 364, 363), (10, 47, 5), (368, 367, 366), (370, 366, 369), (372, 369, 371), (374, 371, 373), (376, 373, 375), (379, 378, 377), (380, 223, 229), (383, 382, 381), (381, 384, 383), (381, 382, 385), (382, 386, 385), (381, 385, 387), (387, 388, 381), (381, 388, 384), (388, 387, 389), (390, 386, 382), (390, 391, 386), (392, 390, 382), (383, 392, 382), (393, 392, 383), (394, 391, 390), (395, 394, 390), (395, 390, 392), (396, 395, 392), (393, 396, 392), (397, 396, 393), (397, 398, 396), (399, 398, 397), (398, 400, 396), (400, 395, 396), (400, 401, 395), (401, 394, 395), (402, 401, 400), (403, 402, 400), (403, 400, 398), (404, 402, 403), (405, 399, 397), (406, 399, 405), (405, 397, 407), (407, 397, 393), (407, 393, 408), (408, 393, 383), (383, 384, 408), (411, 410, 409), (409, 412, 411), (409, 410, 413), (414, 413, 410), (410, 415, 414), (415, 410, 416), (411, 412, 417), (417, 418, 411), (419, 411, 418), (419, 420, 411), (411, 420, 421), (421, 420, 422), (422, 423, 421), (421, 423, 424), (425, 421, 424), (423, 426, 424), (426, 427, 424), (428, 421, 425), (386, 428, 425), (425, 424, 429), (429, 424, 430), (430, 424, 431), (431, 424, 427), (431, 432, 430), (385, 425, 429), (386, 425, 385), (433, 429, 430), (387, 429, 433), (387, 385, 429), (433, 430, 434), (434, 435, 433), (436, 433, 435), (389, 387, 433), (389, 433, 437), (433, 438, 437), (436, 438, 433), (438, 439, 437), (439, 440, 437), (440, 441, 437), (437, 441, 442), (442, 441, 443), (443, 444, 442), (442, 444, 445), (445, 446, 442), (442, 446, 447), (448, 442, 447), (448, 449, 442), (442, 449, 450), (450, 449, 451), (451, 452, 450), (450, 452, 453), (456, 455, 454), (454, 457, 456), (456, 458, 455), (457, 459, 456), (456, 459, 460), (461, 456, 460), (464, 463, 462), (462, 463, 465), (462, 465, 466), (466, 465, 467), (466, 467, 468), (468, 467, 469), (468, 469, 470), (470, 469, 471), (474, 473, 472), (472, 476, 475), (472, 477, 476), (475, 476, 478), (475, 478, 479), (479, 478, 480), (483, 482, 481), (484, 482, 483), (487, 486, 485), (488, 486, 487), (486, 489, 485), (485, 489, 490), (489, 491, 490), (490, 491, 492), (491, 493, 492), (492, 493, 494), (497, 496, 495), (498, 496, 497), (495, 496, 499), (496, 500, 499), (495, 499, 501), (502, 500, 496), (502, 496, 498), (503, 502, 498), (504, 502, 503), (504, 505, 502), (505, 500, 502), (505, 506, 500), (500, 506, 507), (499, 500, 507), (499, 507, 508), (501, 499, 508), (509, 505, 504), (509, 510, 505), (510, 506, 505), (504, 511, 509), (512, 511, 504), (511, 513, 509), (514, 510, 513), (515, 510, 514), (506, 510, 515), (507, 506, 516), (515, 516, 506), (507, 516, 517), (508, 507, 517), (518, 516, 515), (519, 516, 518), (517, 519, 520), (517, 520, 508), (508, 520, 521), (520, 522, 521), (521, 522, 523), (520, 524, 522), (519, 518, 524), (519, 524, 520), (524, 518, 525), (525, 518, 526), (515, 514, 526), (526, 518, 515), (526, 514, 527), (527, 514, 528), (528, 514, 513), (529, 519, 517), (529, 516, 519), (517, 516, 529), (522, 530, 523), (523, 530, 531), (522, 532, 530), (524, 525, 532), (524, 532, 522), (532, 525, 533), (533, 525, 534), (526, 527, 534), (534, 525, 526), (534, 527, 535), (535, 527, 536), (536, 527, 528), (530, 537, 531), (531, 537, 538), (530, 539, 537), (532, 539, 530), (532, 533, 539), (539, 533, 540), (533, 534, 540), (540, 534, 541), (541, 534, 542), (542, 534, 535), (542, 535, 543), (543, 535, 536), (537, 539, 544), (537, 544, 538), (538, 544, 545), (544, 546, 545), (545, 546, 547), (544, 548, 546), (547, 546, 549), (546, 548, 550), (549, 546, 550), (549, 550, 551), (552, 548, 544), (544, 539, 552), (539, 540, 552), (552, 540, 553), (552, 553, 548), (540, 541, 553), (548, 553, 554), (554, 553, 555), (554, 556, 548), (554, 555, 557), (551, 550, 558), (550, 559, 558), (550, 548, 559), (551, 558, 560), (558, 559, 561), (559, 562, 561), (562, 563, 561), (558, 561, 564), (565, 564, 561), (561, 566, 565), (561, 563, 567), (559, 568, 562), (569, 568, 559), (570, 569, 559), (559, 548, 570), (570, 548, 571), (548, 572, 571), (573, 572, 548), (573, 548, 574), (575, 574, 548), (576, 575, 548), (548, 556, 576), (577, 564, 565), (578, 564, 577), (581, 580, 579), (582, 580, 581), (585, 584, 583), (583, 584, 586), (589, 588, 587), (590, 587, 588), (592, 587, 591), (591, 587, 593), (594, 593, 587), (596, 587, 595), (598, 597, 587), (597, 599, 587), (597, 598, 600), (602, 587, 601), (602, 603, 587), (605, 604, 598), (606, 598, 604), (607, 606, 604), (602, 608, 604), (609, 598, 606), (610, 598, 609), (611, 598, 610), (612, 598, 611), (613, 598, 612), (614, 598, 613), (615, 608, 602), (616, 604, 605), (618, 617, 604), (618, 604, 619), (619, 604, 620), (620, 604, 621), (621, 604, 622), (622, 604, 623), (625, 624, 604), (627, 626, 604), (630, 629, 628), (632, 631, 628), (635, 634, 633), (638, 637, 636), (640, 636, 639), (643, 642, 641), (643, 645, 644), (648, 647, 646), (646, 647, 649), (650, 647, 648), (650, 651, 647), (647, 651, 652), (649, 647, 652), (649, 652, 653), (654, 650, 648), (653, 652, 655), (652, 543, 655), (653, 655, 656), (655, 543, 657), (656, 655, 657), (656, 657, 658), (659, 651, 650), (659, 660, 651), (661, 660, 659), (661, 659, 662), (663, 659, 650), (663, 650, 654), (664, 663, 654), (665, 543, 652), (652, 651, 665), (658, 657, 666), (657, 536, 666), (657, 543, 536), (658, 666, 512), (666, 536, 528), (666, 528, 511), (512, 666, 511), (662, 659, 667), (667, 659, 668), (668, 659, 663), (663, 669, 668), (670, 669, 663), (670, 663, 671), (669, 672, 668), (671, 663, 673), (674, 671, 673), (673, 663, 675), (511, 528, 513), (509, 513, 676), (676, 510, 509), (513, 510, 676), (679, 678, 677), (677, 678, 680), (678, 681, 680), (555, 683, 682), (682, 683, 651), (682, 684, 555), (684, 685, 555), (651, 686, 682), (687, 683, 555), (687, 541, 683), (553, 541, 687), (555, 553, 687), (651, 683, 665), (683, 542, 665), (683, 541, 542), (688, 686, 651), (688, 651, 689), (689, 651, 690), (690, 651, 691), (692, 691, 651), (693, 692, 651), (651, 660, 693), (665, 542, 543), (696, 695, 694), (695, 697, 694), (698, 695, 696), (699, 698, 696), (700, 698, 699), (702, 698, 701), (705, 704, 703), (703, 704, 706), (706, 704, 707), (707, 709, 708), (712, 711, 710), (711, 712, 713), (715, 714, 430), (434, 430, 714), (718, 717, 716), (716, 717, 719), (722, 721, 720), (725, 724, 723), (724, 725, 726), (729, 728, 727), (728, 730, 727), (732, 410, 731), (733, 410, 732), (416, 410, 733), (587, 735, 734), (738, 737, 736), (736, 737, 739), (742, 741, 740), (744, 740, 743), (746, 743, 745), (748, 745, 747), (750, 747, 749), (753, 752, 751), (755, 754, 751), (754, 757, 756), (759, 758, 751), (761, 760, 756), (764, 763, 762), (767, 766, 765), (769, 765, 768), (771, 770, 766), (773, 772, 770), (775, 774, 772), (777, 774, 776), (780, 779, 778), (783, 782, 781), (557, 555, 784), (391, 428, 386), (785, 558, 564)])
me_s_drago.polygons.foreach_set('use_smooth', [True] * 785)
_uv = me_s_drago.uv_layers.new(name='S_DRAGO.UV')
_uv.uv.foreach_set('vector', [0.6954, 0.2747, 0.6984, 0.3237, 0.7265, 0.3237, 0.6954, 0.2747, 0.664, 0.2747, 0.6984, 0.3237, 0.6954, 0.2747, 0.7265, 0.3237, 0.7268, 0.2747, 0.7265, 0.3237, 0.7581, 0.2747, 0.7268, 0.2747, 0.6954, 0.2747, 0.7268, 0.2747, 0.6924, 0.2257, 0.6954, 0.2747, 0.6924, 0.2257, 0.6577, 0.2257, 0.6954, 0.2747, 0.6577, 0.2257, 0.664, 0.2747, 0.6577, 0.2257, 0.6924, 0.2257, 0.6549, 0.1766, 0.7544, 0.3237, 0.7581, 0.2747, 0.7265, 0.3237, 0.7544, 0.3237, 0.7893, 0.2747, 0.7581, 0.2747, 0.7262, 0.3582, 0.7544, 0.3237, 0.7265, 0.3237, 0.6984, 0.3237, 0.7262, 0.3582, 0.7265, 0.3237, 0.7005, 0.3582, 0.7262, 0.3582, 0.6984, 0.3237, 0.7824, 0.3237, 0.7893, 0.2747, 0.7544, 0.3237, 0.7518, 0.3582, 0.7824, 0.3237, 0.7544, 0.3237, 0.7518, 0.3582, 0.7544, 0.3237, 0.7262, 0.3582, 0.7259, 0.4017, 0.7518, 0.3582, 0.7262, 0.3582, 0.7005, 0.3582, 0.7259, 0.4017, 0.7262, 0.3582, 0.7025, 0.4017, 0.7259, 0.4017, 0.7005, 0.3582, 0.7025, 0.4017, 0.7255, 0.4978, 0.7259, 0.4017, 0.71, 0.4988, 0.7255, 0.4978, 0.7025, 0.4017, 0.7255, 0.4978, 0.7491, 0.4017, 0.7259, 0.4017, 0.7491, 0.4017, 0.7518, 0.3582, 0.7259, 0.4017, 0.7491, 0.4017, 0.7774, 0.3582, 0.7518, 0.3582, 0.7774, 0.3582, 0.7824, 0.3237, 0.7518, 0.3582, 0.7723, 0.4017, 0.7774, 0.3582, 0.7491, 0.4017, 0.7409, 0.4968, 0.7723, 0.4017, 0.7491, 0.4017, 0.7409, 0.4968, 0.7491, 0.4017, 0.7255, 0.4978, 0.7563, 0.4959, 0.7723, 0.4017, 0.7409, 0.4968, 0.6792, 0.4017, 0.71, 0.4988, 0.7025, 0.4017, 0.6944, 0.4998, 0.71, 0.4988, 0.6792, 0.4017, 0.6792, 0.4017, 0.7025, 0.4017, 0.6748, 0.3582, 0.6748, 0.3582, 0.7025, 0.4017, 0.7005, 0.3582, 0.6748, 0.3582, 0.7005, 0.3582, 0.6704, 0.3237, 0.6704, 0.3237, 0.7005, 0.3582, 0.6984, 0.3237, 0.6984, 0.3237, 0.664, 0.2747, 0.6704, 0.3237, 0.8032, 0.1276, 0.8059, 0.07601, 0.7829, 0.09855, 0.7829, 0.09855, 0.7795, 0.1096, 0.8032, 0.1276, 0.7829, 0.09855, 0.8059, 0.07601, 0.7875, 0.08221, 0.789, 0.07601, 0.7875, 0.08221, 0.8059, 0.07601, 0.8059, 0.07601, 0.7899, 0.07204, 0.789, 0.07601, 0.7899, 0.07204, 0.8059, 0.07601, 0.7923, 0.05722, 0.8032, 0.1276, 0.7795, 0.1096, 0.7763, 0.1243, 0.7763, 0.1243, 0.7743, 0.1265, 0.8032, 0.1276, 0.773, 0.1276, 0.8032, 0.1276, 0.7743, 0.1265, 0.773, 0.1276, 0.7695, 0.1305, 0.8032, 0.1276, 0.8032, 0.1276, 0.7695, 0.1305, 0.7997, 0.1766, 0.7997, 0.1766, 0.7695, 0.1305, 0.7679, 0.131, 0.7679, 0.131, 0.7654, 0.1318, 0.7997, 0.1766, 0.7997, 0.1766, 0.7654, 0.1318, 0.7636, 0.1766, 0.7617, 0.2257, 0.7997, 0.1766, 0.7636, 0.1766, 0.7654, 0.1318, 0.7634, 0.1323, 0.7636, 0.1766, 0.7634, 0.1323, 0.7551, 0.1337, 0.7636, 0.1766, 0.7963, 0.2257, 0.7997, 0.1766, 0.7617, 0.2257, 0.7581, 0.2747, 0.7963, 0.2257, 0.7617, 0.2257, 0.7617, 0.2257, 0.7636, 0.1766, 0.7271, 0.2257, 0.7271, 0.2257, 0.7636, 0.1766, 0.7275, 0.1766, 0.7275, 0.1766, 0.7636, 0.1766, 0.7332, 0.135, 0.7332, 0.135, 0.7636, 0.1766, 0.7551, 0.1337, 0.7332, 0.135, 0.7278, 0.1353, 0.7275, 0.1766, 0.7268, 0.2747, 0.7617, 0.2257, 0.7271, 0.2257, 0.7581, 0.2747, 0.7617, 0.2257, 0.7268, 0.2747, 0.6912, 0.1766, 0.7271, 0.2257, 0.7275, 0.1766, 0.6924, 0.2257, 0.7271, 0.2257, 0.6912, 0.1766, 0.6924, 0.2257, 0.7268, 0.2747, 0.7271, 0.2257, 0.6912, 0.1766, 0.7275, 0.1766, 0.6938, 0.1326, 0.6938, 0.1326, 0.6921, 0.1323, 0.6912, 0.1766, 0.6901, 0.1318, 0.6912, 0.1766, 0.6921, 0.1323, 0.6549, 0.1766, 0.6924, 0.2257, 0.6912, 0.1766, 0.6549, 0.1766, 0.6912, 0.1766, 0.6521, 0.1276, 0.6912, 0.1766, 0.686, 0.1305, 0.6521, 0.1276, 0.6901, 0.1318, 0.686, 0.1305, 0.6912, 0.1766, 0.686, 0.1305, 0.6825, 0.1276, 0.6521, 0.1276, 0.6825, 0.1276, 0.6812, 0.1265, 0.6521, 0.1276, 0.6812, 0.1265, 0.6792, 0.1241, 0.6521, 0.1276, 0.6521, 0.1276, 0.6792, 0.1241, 0.6501, 0.07601, 0.6501, 0.07601, 0.6792, 0.1241, 0.6765, 0.1102, 0.6765, 0.1102, 0.6762, 0.1087, 0.6501, 0.07601, 0.6501, 0.07601, 0.6762, 0.1087, 0.6728, 0.101, 0.6728, 0.101, 0.6682, 0.08103, 0.6501, 0.07601, 0.6501, 0.07601, 0.6682, 0.08103, 0.667, 0.07639, 0.6669, 0.07601, 0.6501, 0.07601, 0.667, 0.07639, 0.6669, 0.07601, 0.6662, 0.072, 0.6501, 0.07601, 0.6501, 0.07601, 0.6662, 0.072, 0.648, 0.02439, 0.648, 0.02439, 0.6662, 0.072, 0.6623, 0.04721, 0.6623, 0.04721, 0.6615, 0.04126, 0.648, 0.02439, 0.648, 0.02439, 0.6615, 0.04126, 0.6591, 0.02439, 0.8022, 0.02475, 0.7976, 0.02475, 0.7976, 0.0247, 0.7976, 0.0247, 0.7976, 0.02449, 0.8022, 0.02475, 0.8022, 0.02475, 0.7987, 0.0252, 0.7976, 0.02475, 0.7976, 0.02449, 0.7975, 0.02441, 0.8022, 0.02475, 0.8022, 0.02475, 0.7975, 0.02441, 0.7975, 0.02439, 0.8085, 0.02439, 0.8022, 0.02475, 0.7975, 0.02439, 0.7841, 0.2257, 0.7402, 0.228, 0.778, 0.2747, 0.778, 0.2747, 0.7402, 0.228, 0.7347, 0.2771, 0.778, 0.2747, 0.7347, 0.2771, 0.7719, 0.3237, 0.7719, 0.3237, 0.7347, 0.2771, 0.7294, 0.3261, 0.7719, 0.3237, 0.7294, 0.3261, 0.7676, 0.3582, 0.7676, 0.3582, 0.7294, 0.3261, 0.726, 0.3605, 0.7676, 0.3582, 0.726, 0.3605, 0.7633, 0.4017, 0.7633, 0.4017, 0.726, 0.3605, 0.7229, 0.4045, 0.648, 0.02439, 0.6547, 0.02475, 0.6501, 0.07601, 0.7674, 0.3048, 0.7216, 0.3071, 0.7647, 0.3538, 0.7647, 0.3538, 0.7216, 0.3071, 0.7197, 0.3562, 0.7647, 0.3538, 0.7197, 0.3562, 0.7619, 0.4028, 0.7619, 0.4028, 0.7197, 0.3562, 0.718, 0.4052, 0.7674, 0.3048, 0.7266, 0.3034, 0.7216, 0.3071, 0.7266, 0.3034, 0.7263, 0.3033, 0.7216, 0.3071, 0.7266, 0.3034, 0.7674, 0.3048, 0.7636, 0.3026, 0.7267, 0.3034, 0.7266, 0.3034, 0.7636, 0.3026, 0.7636, 0.3026, 0.7674, 0.3048, 0.764, 0.3008, 0.764, 0.3008, 0.7674, 0.3048, 0.7644, 0.2983, 0.764, 0.3006, 0.764, 0.3008, 0.7644, 0.2983, 0.7644, 0.2983, 0.7674, 0.3048, 0.7648, 0.2952, 0.7648, 0.2952, 0.7674, 0.3048, 0.7651, 0.2917, 0.7648, 0.2949, 0.7648, 0.2952, 0.7651, 0.2917, 0.7651, 0.2917, 0.7674, 0.3048, 0.7653, 0.2879, 0.7651, 0.2914, 0.7651, 0.2917, 0.7653, 0.2879, 0.7645, 0.2981, 0.7644, 0.2983, 0.7648, 0.2952, 0.7636, 0.3024, 0.7636, 0.3026, 0.764, 0.3008, 0.7263, 0.3033, 0.7262, 0.3033, 0.7216, 0.3071, 0.726, 0.2826, 0.726, 0.2826, 0.7216, 0.3071, 0.726, 0.2826, 0.7264, 0.2792, 0.7216, 0.3071, 0.7257, 0.2864, 0.726, 0.2826, 0.7216, 0.3071, 0.7257, 0.2865, 0.7257, 0.2864, 0.7216, 0.3071, 0.7257, 0.2865, 0.7216, 0.3071, 0.7255, 0.2904, 0.7262, 0.3033, 0.7259, 0.3023, 0.7216, 0.3071, 0.7257, 0.3004, 0.7216, 0.3071, 0.7259, 0.3023, 0.7255, 0.2904, 0.7216, 0.3071, 0.7255, 0.2942, 0.7255, 0.2942, 0.7216, 0.3071, 0.7255, 0.2976, 0.7255, 0.2976, 0.7216, 0.3071, 0.7257, 0.3004, 0.7264, 0.2792, 0.7216, 0.3071, 0.7264, 0.2792, 0.7269, 0.2765, 0.7216, 0.3071, 0.7264, 0.2792, 0.725, 0.2545, 0.7216, 0.3071, 0.7269, 0.2765, 0.725, 0.2545, 0.7269, 0.2765, 0.7273, 0.2747, 0.725, 0.2545, 0.7273, 0.2747, 0.7694, 0.2531, 0.7694, 0.2531, 0.7283, 0.2019, 0.725, 0.2545, 0.7654, 0.2765, 0.7654, 0.2765, 0.7694, 0.2531, 0.765, 0.275, 0.7654, 0.2765, 0.7694, 0.2531, 0.765, 0.275, 0.7694, 0.2531, 0.7279, 0.2743, 0.7656, 0.2787, 0.7694, 0.2531, 0.7654, 0.2765, 0.7657, 0.2815, 0.7694, 0.2531, 0.7656, 0.2787, 0.7694, 0.2531, 0.7657, 0.2815, 0.7655, 0.2845, 0.7655, 0.2847, 0.7694, 0.2531, 0.7655, 0.2845, 0.7694, 0.2531, 0.7655, 0.2847, 0.7653, 0.2871, 0.7674, 0.3048, 0.7694, 0.2531, 0.7653, 0.2871, 0.7653, 0.2871, 0.7653, 0.2877, 0.7674, 0.3048, 0.7653, 0.2877, 0.7653, 0.2879, 0.7674, 0.3048, 0.7273, 0.2747, 0.725, 0.2545, 0.7273, 0.2747, 0.7273, 0.2747, 0.725, 0.2545, 0.7273, 0.2747, 0.7801, 0.3242, 0.7437, 0.2776, 0.7835, 0.2752, 0.7415, 0.3266, 0.7437, 0.2776, 0.7801, 0.3242, 0.7659, 0.4017, 0.734, 0.3605, 0.771, 0.3582, 0.7296, 0.4045, 0.734, 0.3605, 0.7659, 0.4017, 0.734, 0.3605, 0.7383, 0.3261, 0.771, 0.3582, 0.771, 0.3582, 0.7383, 0.3261, 0.776, 0.3237, 0.7383, 0.3261, 0.7448, 0.2771, 0.776, 0.3237, 0.776, 0.3237, 0.7448, 0.2771, 0.7829, 0.2747, 0.7448, 0.2771, 0.7513, 0.228, 0.7829, 0.2747, 0.7829, 0.2747, 0.7513, 0.228, 0.7899, 0.2257, 0.7255, 0.4978, 0.7253, 0.494, 0.7409, 0.4968, 0.71, 0.4988, 0.7253, 0.494, 0.7255, 0.4978, 0.7409, 0.4968, 0.7253, 0.494, 0.7408, 0.493, 0.7253, 0.494, 0.7253, 0.4923, 0.7408, 0.493, 0.7409, 0.4968, 0.7408, 0.493, 0.7563, 0.4959, 0.7098, 0.4949, 0.7253, 0.4923, 0.7253, 0.494, 0.7098, 0.4949, 0.7253, 0.494, 0.71, 0.4988, 0.6944, 0.4998, 0.7098, 0.4949, 0.71, 0.4988, 0.6943, 0.4959, 0.7098, 0.4949, 0.6944, 0.4998, 0.6943, 0.4959, 0.7113, 0.4932, 0.7098, 0.4949, 0.7113, 0.4932, 0.7253, 0.4923, 0.7098, 0.4949, 0.7113, 0.4932, 0.7253, 0.4907, 0.7253, 0.4923, 0.7253, 0.4923, 0.7253, 0.4907, 0.7393, 0.4914, 0.7408, 0.493, 0.7253, 0.4923, 0.7393, 0.4914, 0.7408, 0.493, 0.7393, 0.4914, 0.7563, 0.492, 0.7563, 0.4959, 0.7408, 0.493, 0.7563, 0.492, 0.6972, 0.4941, 0.7113, 0.4932, 0.6943, 0.4959, 0.6972, 0.4941, 0.7122, 0.4915, 0.7113, 0.4932, 0.7122, 0.4915, 0.7253, 0.4907, 0.7113, 0.4932, 0.6943, 0.4959, 0.6867, 0.4051, 0.6972, 0.4941, 0.6832, 0.4045, 0.6867, 0.4051, 0.6943, 0.4959, 0.6867, 0.4051, 0.6893, 0.4053, 0.6972, 0.4941, 0.708, 0.4053, 0.7122, 0.4915, 0.6893, 0.4053, 0.7267, 0.4053, 0.7122, 0.4915, 0.708, 0.4053, 0.7253, 0.4907, 0.7122, 0.4915, 0.7267, 0.4053, 0.7393, 0.4914, 0.7253, 0.4907, 0.7383, 0.4899, 0.7267, 0.4053, 0.7383, 0.4899, 0.7253, 0.4907, 0.7393, 0.4914, 0.7383, 0.4899, 0.7532, 0.4905, 0.7563, 0.492, 0.7393, 0.4914, 0.7532, 0.4905, 0.7453, 0.4053, 0.7383, 0.4899, 0.7267, 0.4053, 0.7639, 0.4053, 0.7383, 0.4899, 0.7453, 0.4053, 0.7532, 0.4905, 0.7639, 0.4053, 0.7665, 0.4051, 0.7532, 0.4905, 0.7665, 0.4051, 0.7563, 0.492, 0.7563, 0.492, 0.7665, 0.4051, 0.7698, 0.4045, 0.7665, 0.4051, 0.7711, 0.3611, 0.7698, 0.4045, 0.7698, 0.4045, 0.7711, 0.3611, 0.7742, 0.3605, 0.7665, 0.4051, 0.7682, 0.3614, 0.7711, 0.3611, 0.7639, 0.4053, 0.7453, 0.4053, 0.7682, 0.3614, 0.7639, 0.4053, 0.7682, 0.3614, 0.7665, 0.4051, 0.7682, 0.3614, 0.7453, 0.4053, 0.7478, 0.3614, 0.7478, 0.3614, 0.7453, 0.4053, 0.7273, 0.3614, 0.7267, 0.4053, 0.708, 0.4053, 0.7273, 0.3614, 0.7273, 0.3614, 0.7453, 0.4053, 0.7267, 0.4053, 0.7273, 0.3614, 0.708, 0.4053, 0.7067, 0.3614, 0.7067, 0.3614, 0.708, 0.4053, 0.6862, 0.3614, 0.6862, 0.3614, 0.708, 0.4053, 0.6893, 0.4053, 0.7513, 0.4891, 0.7639, 0.4053, 0.7532, 0.4905, 0.7513, 0.4891, 0.7383, 0.4899, 0.7639, 0.4053, 0.7532, 0.4905, 0.7383, 0.4899, 0.7513, 0.4891, 0.7711, 0.3611, 0.7755, 0.3266, 0.7742, 0.3605, 0.7742, 0.3605, 0.7755, 0.3266, 0.7785, 0.3261, 0.7711, 0.3611, 0.7724, 0.3269, 0.7755, 0.3266, 0.7682, 0.3614, 0.7478, 0.3614, 0.7724, 0.3269, 0.7682, 0.3614, 0.7724, 0.3269, 0.7711, 0.3611, 0.7724, 0.3269, 0.7478, 0.3614, 0.7501, 0.3269, 0.7501, 0.3269, 0.7478, 0.3614, 0.7277, 0.3269, 0.7273, 0.3614, 0.7067, 0.3614, 0.7277, 0.3269, 0.7277, 0.3269, 0.7478, 0.3614, 0.7273, 0.3614, 0.7277, 0.3269, 0.7067, 0.3614, 0.7053, 0.3269, 0.7053, 0.3269, 0.7067, 0.3614, 0.6828, 0.3269, 0.6828, 0.3269, 0.7067, 0.3614, 0.6862, 0.3614, 0.7755, 0.3266, 0.7818, 0.2776, 0.7785, 0.3261, 0.7785, 0.3261, 0.7818, 0.2776, 0.785, 0.2771, 0.7755, 0.3266, 0.7782, 0.2779, 0.7818, 0.2776, 0.7724, 0.3269, 0.7782, 0.2779, 0.7755, 0.3266, 0.7724, 0.3269, 0.7501, 0.3269, 0.7782, 0.2779, 0.7782, 0.2779, 0.7501, 0.3269, 0.7533, 0.2779, 0.7501, 0.3269, 0.7277, 0.3269, 0.7533, 0.2779, 0.7533, 0.2779, 0.7277, 0.3269, 0.7283, 0.2779, 0.7283, 0.2779, 0.7277, 0.3269, 0.7032, 0.2779, 0.7032, 0.2779, 0.7277, 0.3269, 0.7053, 0.3269, 0.7032, 0.2779, 0.7053, 0.3269, 0.678, 0.2779, 0.678, 0.2779, 0.7053, 0.3269, 0.6828, 0.3269, 0.7818, 0.2776, 0.7782, 0.2779, 0.7878, 0.2286, 0.7818, 0.2776, 0.7878, 0.2286, 0.785, 0.2771, 0.785, 0.2771, 0.7878, 0.2286, 0.7915, 0.228, 0.7878, 0.2286, 0.7899, 0.1796, 0.7915, 0.228, 0.7915, 0.228, 0.7899, 0.1796, 0.7937, 0.179, 0.7878, 0.2286, 0.7859, 0.1798, 0.7899, 0.1796, 0.7937, 0.179, 0.7899, 0.1796, 0.7958, 0.13, 0.7899, 0.1796, 0.7859, 0.1798, 0.7919, 0.1306, 0.7958, 0.13, 0.7899, 0.1796, 0.7919, 0.1306, 0.7958, 0.13, 0.7919, 0.1306, 0.799, 0.07738, 0.7839, 0.2289, 0.7859, 0.1798, 0.7878, 0.2286, 0.7878, 0.2286, 0.7782, 0.2779, 0.7839, 0.2289, 0.7782, 0.2779, 0.7533, 0.2779, 0.7839, 0.2289, 0.7839, 0.2289, 0.7533, 0.2779, 0.7563, 0.2289, 0.7839, 0.2289, 0.7563, 0.2289, 0.7859, 0.1798, 0.7533, 0.2779, 0.7283, 0.2779, 0.7563, 0.2289, 0.7859, 0.1798, 0.7563, 0.2289, 0.7574, 0.1798, 0.7574, 0.1798, 0.7563, 0.2289, 0.7289, 0.1798, 0.7574, 0.1798, 0.7574, 0.1785, 0.7859, 0.1798, 0.7574, 0.1798, 0.7289, 0.1798, 0.7562, 0.1787, 0.799, 0.07738, 0.7919, 0.1306, 0.7953, 0.07788, 0.7919, 0.1306, 0.7878, 0.1308, 0.7953, 0.07788, 0.7919, 0.1306, 0.7859, 0.1798, 0.7878, 0.1308, 0.799, 0.07738, 0.7953, 0.07788, 0.8022, 0.02475, 0.7953, 0.07788, 0.7878, 0.1308, 0.791, 0.07854, 0.7878, 0.1308, 0.7878, 0.09625, 0.791, 0.07854, 0.7878, 0.09625, 0.7895, 0.08416, 0.791, 0.07854, 0.7953, 0.07788, 0.791, 0.07854, 0.7987, 0.0252, 0.7914, 0.07063, 0.7987, 0.0252, 0.791, 0.07854, 0.791, 0.07854, 0.7905, 0.07753, 0.7914, 0.07063, 0.791, 0.07854, 0.7895, 0.08416, 0.7904, 0.07854, 0.7878, 0.1308, 0.7839, 0.1236, 0.7878, 0.09625, 0.7833, 0.1278, 0.7839, 0.1236, 0.7878, 0.1308, 0.7829, 0.1308, 0.7833, 0.1278, 0.7878, 0.1308, 0.7878, 0.1308, 0.7859, 0.1798, 0.7829, 0.1308, 0.7829, 0.1308, 0.7859, 0.1798, 0.7804, 0.1474, 0.7859, 0.1798, 0.7777, 0.1651, 0.7804, 0.1474, 0.7774, 0.167, 0.7777, 0.1651, 0.7859, 0.1798, 0.7774, 0.167, 0.7859, 0.1798, 0.7754, 0.1699, 0.7706, 0.1749, 0.7754, 0.1699, 0.7859, 0.1798, 0.7645, 0.1771, 0.7706, 0.1749, 0.7859, 0.1798, 0.7859, 0.1798, 0.7574, 0.1785, 0.7645, 0.1771, 0.7947, 0.04534, 0.7987, 0.0252, 0.7914, 0.07063, 0.7976, 0.02547, 0.7987, 0.0252, 0.7947, 0.04534, 0.7739, 0.29, 0.7228, 0.3842, 0.7591, 0.3881, 0.7335, 0.2928, 0.7228, 0.3842, 0.7739, 0.29, 0.7668, 0.3721, 0.7329, 0.3683, 0.7828, 0.278, 0.7828, 0.278, 0.7329, 0.3683, 0.7465, 0.2808, 0.7818, 0.327, 0.7438, 0.2767, 0.7845, 0.2754, 0.7406, 0.3294, 0.7438, 0.2767, 0.7818, 0.327, 0.7727, 0.376, 0.7406, 0.3294, 0.7818, 0.327, 0.7329, 0.3784, 0.7406, 0.3294, 0.7727, 0.376, 0.7438, 0.2767, 0.747, 0.2241, 0.7845, 0.2754, 0.7845, 0.2754, 0.747, 0.2241, 0.7871, 0.2237, 0.6616, 0.13, 0.6675, 0.1796, 0.6636, 0.179, 0.6636, 0.179, 0.6675, 0.1796, 0.6654, 0.228, 0.6657, 0.1306, 0.6675, 0.1796, 0.6616, 0.13, 0.6657, 0.1306, 0.6716, 0.1798, 0.6675, 0.1796, 0.6675, 0.1796, 0.6716, 0.1798, 0.6692, 0.2286, 0.6654, 0.228, 0.6675, 0.1796, 0.6692, 0.2286, 0.6654, 0.228, 0.6692, 0.2286, 0.671, 0.2771, 0.6582, 0.07738, 0.6657, 0.1306, 0.6616, 0.13, 0.671, 0.2771, 0.6692, 0.2286, 0.6744, 0.2776, 0.6692, 0.2286, 0.678, 0.2779, 0.6744, 0.2776, 0.671, 0.2771, 0.6744, 0.2776, 0.6765, 0.3261, 0.6744, 0.2776, 0.678, 0.2779, 0.6796, 0.3266, 0.6765, 0.3261, 0.6744, 0.2776, 0.6796, 0.3266, 0.6765, 0.3261, 0.6796, 0.3266, 0.68, 0.3605, 0.6699, 0.1308, 0.6716, 0.1798, 0.6657, 0.1306, 0.6699, 0.1308, 0.6762, 0.1411, 0.6716, 0.1798, 0.6747, 0.1308, 0.6762, 0.1411, 0.6699, 0.1308, 0.6747, 0.1308, 0.6699, 0.1308, 0.6697, 0.0968, 0.6619, 0.07788, 0.6699, 0.1308, 0.6657, 0.1306, 0.6731, 0.2289, 0.678, 0.2779, 0.6692, 0.2286, 0.6692, 0.2286, 0.6716, 0.1798, 0.6731, 0.2289, 0.68, 0.3605, 0.6796, 0.3266, 0.6832, 0.3611, 0.6796, 0.3266, 0.6828, 0.3269, 0.6832, 0.3611, 0.6796, 0.3266, 0.678, 0.2779, 0.6828, 0.3269, 0.68, 0.3605, 0.6832, 0.3611, 0.6832, 0.4045, 0.6832, 0.3611, 0.6828, 0.3269, 0.6862, 0.3614, 0.6832, 0.3611, 0.6862, 0.3614, 0.6867, 0.4051, 0.6832, 0.4045, 0.6832, 0.3611, 0.6867, 0.4051, 0.6697, 0.0968, 0.6699, 0.1308, 0.6672, 0.07973, 0.6672, 0.07973, 0.6699, 0.1308, 0.6664, 0.07854, 0.6664, 0.07854, 0.6699, 0.1308, 0.6619, 0.07788, 0.6619, 0.07788, 0.6659, 0.07131, 0.6664, 0.07854, 0.6638, 0.05644, 0.6659, 0.07131, 0.6619, 0.07788, 0.6638, 0.05644, 0.6619, 0.07788, 0.6625, 0.04762, 0.6659, 0.07131, 0.6668, 0.07753, 0.6664, 0.07854, 0.6625, 0.04762, 0.6619, 0.07788, 0.6582, 0.0252, 0.6594, 0.02546, 0.6625, 0.04762, 0.6582, 0.0252, 0.6582, 0.0252, 0.6619, 0.07788, 0.6547, 0.02475, 0.6867, 0.4051, 0.6862, 0.3614, 0.6893, 0.4053, 0.7009, 0.2289, 0.7032, 0.2779, 0.6731, 0.2289, 0.7009, 0.2289, 0.7283, 0.2779, 0.7032, 0.2779, 0.7287, 0.2289, 0.7283, 0.2779, 0.7009, 0.2289, 0.7563, 0.2289, 0.7283, 0.2779, 0.7287, 0.2289, 0.7287, 0.2289, 0.7009, 0.2289, 0.7289, 0.1798, 0.7289, 0.1798, 0.7563, 0.2289, 0.7287, 0.2289, 0.7289, 0.1798, 0.7009, 0.2289, 0.7002, 0.1798, 0.7002, 0.1798, 0.7009, 0.2289, 0.6716, 0.1798, 0.7002, 0.1798, 0.7015, 0.1787, 0.7289, 0.1798, 0.7015, 0.1787, 0.7287, 0.1796, 0.7289, 0.1798, 0.6716, 0.1798, 0.7002, 0.1785, 0.7002, 0.1798, 0.6716, 0.1798, 0.7009, 0.2289, 0.6731, 0.2289, 0.6993, 0.1783, 0.7002, 0.1785, 0.6716, 0.1798, 0.6993, 0.1783, 0.6716, 0.1798, 0.6932, 0.1771, 0.6932, 0.1771, 0.6716, 0.1798, 0.6871, 0.1749, 0.6871, 0.1749, 0.6716, 0.1798, 0.6822, 0.1699, 0.6802, 0.167, 0.6822, 0.1699, 0.6716, 0.1798, 0.6772, 0.1474, 0.6802, 0.167, 0.6716, 0.1798, 0.6716, 0.1798, 0.6762, 0.1411, 0.6772, 0.1474, 0.7562, 0.1787, 0.7289, 0.1798, 0.7289, 0.1796, 0.6731, 0.2289, 0.7032, 0.2779, 0.678, 0.2779, 0.6547, 0.02475, 0.6619, 0.07788, 0.6582, 0.07738, 0.6619, 0.07788, 0.6657, 0.1306, 0.6582, 0.07738, 0.7976, 0.02475, 0.7987, 0.0252, 0.7976, 0.02518, 0.7976, 0.02518, 0.7987, 0.0252, 0.7976, 0.0252, 0.7987, 0.0252, 0.7976, 0.02547, 0.7976, 0.0252, 0.6592, 0.02452, 0.648, 0.02439, 0.6592, 0.02448, 0.648, 0.02439, 0.6591, 0.02439, 0.6592, 0.02448, 0.6547, 0.02475, 0.648, 0.02439, 0.6592, 0.02452, 0.6592, 0.02459, 0.6547, 0.02475, 0.6592, 0.02452, 0.6593, 0.02475, 0.6547, 0.02475, 0.6592, 0.02459, 0.6582, 0.0252, 0.6547, 0.02475, 0.6593, 0.0248, 0.6594, 0.02546, 0.6582, 0.0252, 0.6593, 0.02523, 0.6593, 0.02523, 0.6582, 0.0252, 0.6593, 0.0252, 0.6593, 0.0252, 0.6582, 0.0252, 0.6593, 0.0248, 0.6593, 0.0248, 0.6547, 0.02475, 0.6593, 0.02475, 0.6664, 0.07854, 0.667, 0.07854, 0.6672, 0.07973, 0.667, 0.07854, 0.6664, 0.07854, 0.6668, 0.07753, 0.7278, 0.1353, 0.7004, 0.1337, 0.7275, 0.1766, 0.6938, 0.1326, 0.7275, 0.1766, 0.7004, 0.1337, 0.7002, 0.1785, 0.7015, 0.1787, 0.7002, 0.1798, 0.7574, 0.1798, 0.7567, 0.1786, 0.7574, 0.1785, 0.7567, 0.1786, 0.7574, 0.1798, 0.7562, 0.1787, 0.7289, 0.1797, 0.7289, 0.1797, 0.7289, 0.1797, 0.7289, 0.1797, 0.7288, 0.1797, 0.7289, 0.1797, 0.7975, 0.02439, 0.8059, 0.07601, 0.8085, 0.02439, 0.797, 0.02783, 0.8059, 0.07601, 0.7975, 0.02439, 0.7923, 0.05722, 0.8059, 0.07601, 0.797, 0.02783, 0.765, 0.2749, 0.765, 0.275, 0.7279, 0.2743, 0.7279, 0.2744, 0.7279, 0.2743, 0.7694, 0.2531, 0.7273, 0.2747, 0.7279, 0.2744, 0.7694, 0.2531, 0.7656, 0.2787, 0.7656, 0.2787, 0.7654, 0.2765, 0.7657, 0.2815, 0.7657, 0.2815, 0.7656, 0.2787, 0.7904, 0.07854, 0.7905, 0.07774, 0.791, 0.07854, 0.791, 0.07854, 0.7905, 0.07774, 0.7905, 0.07753, 0.6972, 0.4941, 0.6893, 0.4053, 0.699, 0.4924, 0.699, 0.4924, 0.7122, 0.4915, 0.6972, 0.4941, 0.6893, 0.4053, 0.7122, 0.4915, 0.699, 0.4924, 0.7277, 0.1491, 0.7277, 0.1491, 0.7277, 0.1491, 0.7893, 0.2747, 0.7963, 0.2257, 0.7581, 0.2747, 0.7255, 0.2903, 0.7257, 0.2865, 0.7255, 0.2904, 0.7255, 0.2941, 0.7255, 0.2904, 0.7255, 0.2942, 0.7255, 0.2975, 0.7255, 0.2942, 0.7255, 0.2976, 0.7257, 0.3003, 0.7255, 0.2976, 0.7257, 0.3004, 0.7259, 0.3022, 0.7257, 0.3004, 0.7259, 0.3023, 0.7268, 0.2765, 0.7269, 0.2765, 0.7264, 0.2792, 0.8022, 0.02475, 0.7953, 0.07788, 0.7987, 0.0252, 0.8922, 0.3173, 0.9197, 0.3173, 0.8886, 0.2689, 0.8886, 0.2689, 0.8578, 0.2689, 0.8922, 0.3173, 0.8886, 0.2689, 0.9197, 0.3173, 0.9194, 0.2689, 0.9197, 0.3173, 0.9503, 0.2689, 0.9194, 0.2689, 0.8886, 0.2689, 0.9194, 0.2689, 0.885, 0.2206, 0.885, 0.2206, 0.8509, 0.2206, 0.8886, 0.2689, 0.8886, 0.2689, 0.8509, 0.2206, 0.8578, 0.2689, 0.8509, 0.2206, 0.885, 0.2206, 0.8475, 0.1723, 0.9474, 0.3173, 0.9503, 0.2689, 0.9197, 0.3173, 0.9474, 0.3173, 0.9813, 0.2689, 0.9503, 0.2689, 0.92, 0.3513, 0.9474, 0.3173, 0.9197, 0.3173, 0.8922, 0.3173, 0.92, 0.3513, 0.9197, 0.3173, 0.8947, 0.3513, 0.92, 0.3513, 0.8922, 0.3173, 0.975, 0.3173, 0.9813, 0.2689, 0.9474, 0.3173, 0.9453, 0.3513, 0.975, 0.3173, 0.9474, 0.3173, 0.9453, 0.3513, 0.9474, 0.3173, 0.92, 0.3513, 0.9203, 0.3942, 0.9453, 0.3513, 0.92, 0.3513, 0.8947, 0.3513, 0.9203, 0.3942, 0.92, 0.3513, 0.8974, 0.3942, 0.9203, 0.3942, 0.8947, 0.3513, 0.8974, 0.3942, 0.9212, 0.4796, 0.9203, 0.3942, 0.906, 0.4804, 0.9212, 0.4796, 0.8974, 0.3942, 0.9212, 0.4796, 0.9433, 0.3942, 0.9203, 0.3942, 0.9433, 0.3942, 0.9453, 0.3513, 0.9203, 0.3942, 0.9433, 0.3942, 0.9707, 0.3513, 0.9453, 0.3513, 0.9707, 0.3513, 0.975, 0.3173, 0.9453, 0.3513, 0.9664, 0.3942, 0.9707, 0.3513, 0.9433, 0.3942, 0.9365, 0.4788, 0.9664, 0.3942, 0.9433, 0.3942, 0.9365, 0.4788, 0.9433, 0.3942, 0.9212, 0.4796, 0.9518, 0.478, 0.9664, 0.3942, 0.9365, 0.4788, 0.8745, 0.3942, 0.906, 0.4804, 0.8974, 0.3942, 0.8908, 0.4812, 0.906, 0.4804, 0.8745, 0.3942, 0.8745, 0.3942, 0.8974, 0.3942, 0.8695, 0.3513, 0.8695, 0.3513, 0.8974, 0.3942, 0.8947, 0.3513, 0.8695, 0.3513, 0.8947, 0.3513, 0.8646, 0.3173, 0.8646, 0.3173, 0.8947, 0.3513, 0.8922, 0.3173, 0.8922, 0.3173, 0.8578, 0.2689, 0.8646, 0.3173, 0.993, 0.124, 0.995, 0.0731, 0.9724, 0.09532, 0.9724, 0.09532, 0.9692, 0.1062, 0.993, 0.124, 0.9724, 0.09532, 0.995, 0.0731, 0.9769, 0.07921, 0.9782, 0.0731, 0.9769, 0.07921, 0.995, 0.0731, 0.995, 0.0731, 0.9791, 0.06918, 0.9782, 0.0731, 0.9791, 0.06918, 0.995, 0.0731, 0.9813, 0.05457, 0.993, 0.124, 0.9692, 0.1062, 0.9663, 0.1207, 0.9663, 0.1207, 0.9644, 0.1229, 0.993, 0.124, 0.9631, 0.124, 0.993, 0.124, 0.9644, 0.1229, 0.9631, 0.124, 0.9596, 0.1268, 0.993, 0.124, 0.993, 0.124, 0.9596, 0.1268, 0.9903, 0.1723, 0.9903, 0.1723, 0.9596, 0.1268, 0.9581, 0.1273, 0.9581, 0.1273, 0.9556, 0.1281, 0.9903, 0.1723, 0.9903, 0.1723, 0.9556, 0.1281, 0.9545, 0.1723, 0.9533, 0.2206, 0.9903, 0.1723, 0.9545, 0.1723, 0.9556, 0.1281, 0.9536, 0.1286, 0.9545, 0.1723, 0.9536, 0.1286, 0.9454, 0.1299, 0.9545, 0.1723, 0.9875, 0.2206, 0.9903, 0.1723, 0.9533, 0.2206, 0.9503, 0.2689, 0.9875, 0.2206, 0.9533, 0.2206, 0.9533, 0.2206, 0.9545, 0.1723, 0.9191, 0.2206, 0.9191, 0.2206, 0.9545, 0.1723, 0.9187, 0.1723, 0.9187, 0.1723, 0.9545, 0.1723, 0.9238, 0.1312, 0.9238, 0.1312, 0.9545, 0.1723, 0.9454, 0.1299, 0.9238, 0.1312, 0.9184, 0.1316, 0.9187, 0.1723, 0.9194, 0.2689, 0.9533, 0.2206, 0.9191, 0.2206, 0.9503, 0.2689, 0.9533, 0.2206, 0.9194, 0.2689, 0.8831, 0.1723, 0.9191, 0.2206, 0.9187, 0.1723, 0.885, 0.2206, 0.9191, 0.2206, 0.8831, 0.1723, 0.885, 0.2206, 0.9194, 0.2689, 0.9191, 0.2206, 0.8831, 0.1723, 0.9187, 0.1723, 0.885, 0.1289, 0.885, 0.1289, 0.8833, 0.1286, 0.8831, 0.1723, 0.8814, 0.1281, 0.8831, 0.1723, 0.8833, 0.1286, 0.8475, 0.1723, 0.885, 0.2206, 0.8831, 0.1723, 0.8475, 0.1723, 0.8831, 0.1723, 0.8441, 0.124, 0.8831, 0.1723, 0.8773, 0.1268, 0.8441, 0.124, 0.8814, 0.1281, 0.8773, 0.1268, 0.8831, 0.1723, 0.8773, 0.1268, 0.8739, 0.124, 0.8441, 0.124, 0.8739, 0.124, 0.8726, 0.1229, 0.8441, 0.124, 0.8726, 0.1229, 0.8706, 0.1205, 0.8441, 0.124, 0.8441, 0.124, 0.8706, 0.1205, 0.8414, 0.0731, 0.8414, 0.0731, 0.8706, 0.1205, 0.8678, 0.1068, 0.8678, 0.1068, 0.8675, 0.1054, 0.8414, 0.0731, 0.8414, 0.0731, 0.8675, 0.1054, 0.864, 0.09774, 0.864, 0.09774, 0.8593, 0.07804, 0.8414, 0.0731, 0.8414, 0.0731, 0.8593, 0.07804, 0.858, 0.07347, 0.8579, 0.0731, 0.8414, 0.0731, 0.858, 0.07347, 0.8579, 0.0731, 0.8572, 0.06914, 0.8414, 0.0731, 0.8414, 0.0731, 0.8572, 0.06914, 0.8388, 0.02221, 0.8388, 0.02221, 0.8572, 0.06914, 0.8531, 0.0447, 0.8531, 0.0447, 0.8522, 0.03884, 0.8388, 0.02221, 0.8388, 0.02221, 0.8522, 0.03884, 0.8497, 0.02221, 0.9905, 0.02256, 0.9859, 0.02256, 0.986, 0.02251, 0.986, 0.02251, 0.9861, 0.0223, 0.9905, 0.02256, 0.9905, 0.02256, 0.987, 0.023, 0.9859, 0.02256, 0.9861, 0.0223, 0.9861, 0.02222, 0.9905, 0.02256, 0.9905, 0.02256, 0.9861, 0.02222, 0.9861, 0.02221, 0.9971, 0.02221, 0.9905, 0.02256, 0.9861, 0.02221, 0.8509, 0.2206, 0.8928, 0.223, 0.8578, 0.2689, 0.8578, 0.2689, 0.8928, 0.223, 0.8992, 0.2713, 0.8578, 0.2689, 0.8992, 0.2713, 0.8646, 0.3173, 0.8646, 0.3173, 0.8992, 0.2713, 0.9056, 0.3196, 0.8646, 0.3173, 0.9056, 0.3196, 0.8695, 0.3513, 0.8695, 0.3513, 0.9056, 0.3196, 0.9098, 0.3536, 0.8695, 0.3513, 0.9098, 0.3536, 0.8745, 0.3942, 0.8745, 0.3942, 0.9098, 0.3536, 0.9142, 0.3969, 0.8742, 0.2223, 0.9176, 0.2227, 0.8768, 0.2732, 0.8768, 0.2732, 0.9207, 0.2745, 0.8794, 0.3241, 0.8768, 0.2732, 0.9176, 0.2227, 0.9207, 0.2745, 0.8794, 0.3241, 0.9207, 0.2745, 0.9239, 0.3264, 0.8794, 0.3241, 0.9239, 0.3264, 0.8828, 0.3724, 0.8828, 0.3724, 0.9239, 0.3264, 0.9259, 0.3747, 0.9605, 0.3729, 0.9284, 0.3269, 0.9633, 0.3246, 0.9266, 0.3752, 0.9284, 0.3269, 0.9605, 0.3729, 0.9614, 0.3942, 0.9342, 0.3536, 0.9657, 0.3513, 0.931, 0.3969, 0.9342, 0.3536, 0.9614, 0.3942, 0.9342, 0.3536, 0.9376, 0.3196, 0.9657, 0.3513, 0.9657, 0.3513, 0.9376, 0.3196, 0.97, 0.3173, 0.9376, 0.3196, 0.9431, 0.2713, 0.97, 0.3173, 0.97, 0.3173, 0.9431, 0.2713, 0.9763, 0.2689, 0.9431, 0.2713, 0.9486, 0.223, 0.9763, 0.2689, 0.9763, 0.2689, 0.9486, 0.223, 0.9825, 0.2206, 0.9212, 0.4796, 0.9209, 0.4758, 0.9365, 0.4788, 0.906, 0.4804, 0.9209, 0.4758, 0.9212, 0.4796, 0.9365, 0.4788, 0.9209, 0.4758, 0.9362, 0.475, 0.9209, 0.4758, 0.9207, 0.4742, 0.9362, 0.475, 0.9365, 0.4788, 0.9362, 0.475, 0.9518, 0.478, 0.9056, 0.4766, 0.9207, 0.4742, 0.9209, 0.4758, 0.9056, 0.4766, 0.9209, 0.4758, 0.906, 0.4804, 0.8908, 0.4812, 0.9056, 0.4766, 0.906, 0.4804, 0.8904, 0.4774, 0.9056, 0.4766, 0.8908, 0.4812, 0.8904, 0.4774, 0.9069, 0.4749, 0.9056, 0.4766, 0.9069, 0.4749, 0.9207, 0.4742, 0.9056, 0.4766, 0.9069, 0.4749, 0.9206, 0.4726, 0.9207, 0.4742, 0.9207, 0.4742, 0.9206, 0.4726, 0.9345, 0.4734, 0.9362, 0.475, 0.9207, 0.4742, 0.9345, 0.4734, 0.9362, 0.475, 0.9345, 0.4734, 0.9515, 0.4742, 0.9518, 0.478, 0.9362, 0.475, 0.9515, 0.4742, 0.8932, 0.4757, 0.9069, 0.4749, 0.8904, 0.4774, 0.8932, 0.4757, 0.9077, 0.4733, 0.9069, 0.4749, 0.9077, 0.4733, 0.9206, 0.4726, 0.9069, 0.4749, 0.8904, 0.4774, 0.8803, 0.3975, 0.8932, 0.4757, 0.877, 0.3969, 0.8803, 0.3975, 0.8904, 0.4774, 0.8803, 0.3975, 0.8829, 0.3978, 0.8932, 0.4757, 0.9012, 0.3978, 0.9077, 0.4733, 0.8829, 0.3978, 0.9195, 0.3978, 0.9077, 0.4733, 0.9012, 0.3978, 0.9206, 0.4726, 0.9077, 0.4733, 0.9195, 0.3978, 0.9345, 0.4734, 0.9206, 0.4726, 0.9335, 0.4719, 0.9195, 0.3978, 0.9335, 0.4719, 0.9206, 0.4726, 0.9345, 0.4734, 0.9335, 0.4719, 0.9484, 0.4727, 0.9515, 0.4742, 0.9345, 0.4734, 0.9484, 0.4727, 0.9379, 0.3978, 0.9335, 0.4719, 0.9195, 0.3978, 0.9563, 0.3978, 0.9335, 0.4719, 0.9379, 0.3978, 0.9484, 0.4727, 0.9563, 0.3978, 0.959, 0.3975, 0.9484, 0.4727, 0.959, 0.3975, 0.9515, 0.4742, 0.9515, 0.4742, 0.959, 0.3975, 0.9624, 0.3969, 0.959, 0.3975, 0.9624, 0.3541, 0.9624, 0.3969, 0.9624, 0.3969, 0.9624, 0.3541, 0.9656, 0.3536, 0.959, 0.3975, 0.9595, 0.3544, 0.9624, 0.3541, 0.9563, 0.3978, 0.9379, 0.3978, 0.9595, 0.3544, 0.9563, 0.3978, 0.9595, 0.3544, 0.959, 0.3975, 0.9595, 0.3544, 0.9379, 0.3978, 0.9392, 0.3544, 0.9392, 0.3544, 0.9379, 0.3978, 0.9189, 0.3544, 0.9195, 0.3978, 0.9012, 0.3978, 0.9189, 0.3544, 0.9189, 0.3544, 0.9379, 0.3978, 0.9195, 0.3978, 0.9189, 0.3544, 0.9012, 0.3978, 0.8987, 0.3544, 0.8987, 0.3544, 0.9012, 0.3978, 0.8786, 0.3544, 0.8786, 0.3544, 0.9012, 0.3978, 0.8829, 0.3978, 0.9465, 0.4712, 0.9563, 0.3978, 0.9484, 0.4727, 0.9465, 0.4712, 0.9335, 0.4719, 0.9563, 0.3978, 0.9484, 0.4727, 0.9335, 0.4719, 0.9465, 0.4712, 0.9624, 0.3541, 0.9659, 0.3202, 0.9656, 0.3536, 0.9656, 0.3536, 0.9659, 0.3202, 0.969, 0.3196, 0.9624, 0.3541, 0.9628, 0.3204, 0.9659, 0.3202, 0.9595, 0.3544, 0.9392, 0.3544, 0.9628, 0.3204, 0.9595, 0.3544, 0.9628, 0.3204, 0.9624, 0.3541, 0.9628, 0.3204, 0.9392, 0.3544, 0.9406, 0.3204, 0.9406, 0.3204, 0.9392, 0.3544, 0.9185, 0.3204, 0.9189, 0.3544, 0.8987, 0.3544, 0.9185, 0.3204, 0.9185, 0.3204, 0.9392, 0.3544, 0.9189, 0.3544, 0.9185, 0.3204, 0.8987, 0.3544, 0.8965, 0.3204, 0.8965, 0.3204, 0.8987, 0.3544, 0.8744, 0.3204, 0.8744, 0.3204, 0.8987, 0.3544, 0.8786, 0.3544, 0.9659, 0.3202, 0.971, 0.2718, 0.969, 0.3196, 0.969, 0.3196, 0.971, 0.2718, 0.9744, 0.2713, 0.9659, 0.3202, 0.9675, 0.2721, 0.971, 0.2718, 0.9628, 0.3204, 0.9675, 0.2721, 0.9659, 0.3202, 0.9628, 0.3204, 0.9406, 0.3204, 0.9675, 0.2721, 0.9675, 0.2721, 0.9406, 0.3204, 0.9427, 0.2721, 0.9406, 0.3204, 0.9185, 0.3204, 0.9427, 0.2721, 0.9427, 0.2721, 0.9185, 0.3204, 0.918, 0.2721, 0.918, 0.2721, 0.9185, 0.3204, 0.8933, 0.2721, 0.8933, 0.2721, 0.9185, 0.3204, 0.8965, 0.3204, 0.8933, 0.2721, 0.8965, 0.3204, 0.8687, 0.2721, 0.8687, 0.2721, 0.8965, 0.3204, 0.8744, 0.3204, 0.971, 0.2718, 0.9675, 0.2721, 0.9762, 0.2235, 0.971, 0.2718, 0.9762, 0.2235, 0.9744, 0.2713, 0.9744, 0.2713, 0.9762, 0.2235, 0.98, 0.223, 0.9762, 0.2235, 0.9779, 0.1752, 0.98, 0.223, 0.98, 0.223, 0.9779, 0.1752, 0.9817, 0.1747, 0.9762, 0.2235, 0.9738, 0.1755, 0.9779, 0.1752, 0.9817, 0.1747, 0.9779, 0.1752, 0.9836, 0.1263, 0.9779, 0.1752, 0.9738, 0.1755, 0.9797, 0.1269, 0.9836, 0.1263, 0.9779, 0.1752, 0.9797, 0.1269, 0.9836, 0.1263, 0.9797, 0.1269, 0.987, 0.07445, 0.9723, 0.2238, 0.9738, 0.1755, 0.9762, 0.2235, 0.9762, 0.2235, 0.9675, 0.2721, 0.9723, 0.2238, 0.9675, 0.2721, 0.9427, 0.2721, 0.9723, 0.2238, 0.9723, 0.2238, 0.9427, 0.2721, 0.9449, 0.2238, 0.9723, 0.2238, 0.9449, 0.2238, 0.9738, 0.1755, 0.9427, 0.2721, 0.918, 0.2721, 0.9449, 0.2238, 0.9738, 0.1755, 0.9449, 0.2238, 0.9456, 0.1755, 0.9456, 0.1755, 0.9449, 0.2238, 0.9173, 0.1755, 0.9456, 0.1755, 0.9456, 0.1741, 0.9738, 0.1755, 0.9456, 0.1755, 0.9173, 0.1755, 0.9444, 0.1743, 0.987, 0.07445, 0.9797, 0.1269, 0.9833, 0.07494, 0.9797, 0.1269, 0.9755, 0.1271, 0.9833, 0.07494, 0.9797, 0.1269, 0.9738, 0.1755, 0.9755, 0.1271, 0.987, 0.07445, 0.9833, 0.07494, 0.9905, 0.02256, 0.9833, 0.07494, 0.9755, 0.1271, 0.9789, 0.07559, 0.9755, 0.1271, 0.9758, 0.09304, 0.9789, 0.07559, 0.9758, 0.09304, 0.9774, 0.08112, 0.9789, 0.07559, 0.9833, 0.07494, 0.9789, 0.07559, 0.987, 0.023, 0.9795, 0.06779, 0.987, 0.023, 0.9789, 0.07559, 0.9789, 0.07559, 0.9785, 0.07459, 0.9795, 0.06779, 0.9789, 0.07559, 0.9774, 0.08112, 0.9784, 0.07559, 0.9755, 0.1271, 0.9717, 0.12, 0.9758, 0.09304, 0.9711, 0.1242, 0.9717, 0.12, 0.9755, 0.1271, 0.9707, 0.1271, 0.9711, 0.1242, 0.9755, 0.1271, 0.9755, 0.1271, 0.9738, 0.1755, 0.9707, 0.1271, 0.9707, 0.1271, 0.9738, 0.1755, 0.9683, 0.1434, 0.9738, 0.1755, 0.9656, 0.1609, 0.9683, 0.1434, 0.9653, 0.1628, 0.9656, 0.1609, 0.9738, 0.1755, 0.9653, 0.1628, 0.9738, 0.1755, 0.9633, 0.1657, 0.9586, 0.1706, 0.9633, 0.1657, 0.9738, 0.1755, 0.9526, 0.1728, 0.9586, 0.1706, 0.9738, 0.1755, 0.9738, 0.1755, 0.9456, 0.1741, 0.9526, 0.1728, 0.9829, 0.04286, 0.987, 0.023, 0.9795, 0.06779, 0.9858, 0.02327, 0.987, 0.023, 0.9829, 0.04286, 0.8818, 0.2809, 0.9204, 0.3642, 0.8937, 0.368, 0.9107, 0.2837, 0.9204, 0.3642, 0.8818, 0.2809, 0.9499, 0.3624, 0.9233, 0.3586, 0.9645, 0.2786, 0.9645, 0.2786, 0.9233, 0.3586, 0.9342, 0.2813, 0.9612, 0.2947, 0.9608, 0.2932, 0.9652, 0.2717, 0.9602, 0.2926, 0.9652, 0.2717, 0.9608, 0.2932, 0.9612, 0.2947, 0.9652, 0.2717, 0.9614, 0.2969, 0.9614, 0.2969, 0.9652, 0.2717, 0.9614, 0.2997, 0.9613, 0.3026, 0.9614, 0.2997, 0.9652, 0.2717, 0.9333, 0.2929, 0.9652, 0.2717, 0.9602, 0.2926, 0.9632, 0.3226, 0.9611, 0.3052, 0.9652, 0.2717, 0.9611, 0.3052, 0.9613, 0.3028, 0.9652, 0.2717, 0.9611, 0.3052, 0.9632, 0.3226, 0.961, 0.3057, 0.9309, 0.2731, 0.9652, 0.2717, 0.9332, 0.2929, 0.9309, 0.2731, 0.9343, 0.2212, 0.9652, 0.2717, 0.9604, 0.3709, 0.9274, 0.325, 0.9632, 0.3226, 0.9589, 0.3212, 0.9632, 0.3226, 0.9274, 0.325, 0.9322, 0.3211, 0.9589, 0.3212, 0.9274, 0.325, 0.9309, 0.2731, 0.9328, 0.2947, 0.9274, 0.325, 0.9593, 0.3204, 0.9632, 0.3226, 0.9589, 0.3212, 0.9598, 0.3187, 0.9632, 0.3226, 0.9593, 0.3204, 0.9602, 0.3162, 0.9632, 0.3226, 0.9598, 0.3187, 0.9605, 0.3132, 0.9632, 0.3226, 0.9602, 0.3162, 0.9608, 0.3097, 0.9632, 0.3226, 0.9605, 0.3132, 0.961, 0.306, 0.9632, 0.3226, 0.9608, 0.3097, 0.9332, 0.293, 0.9328, 0.2947, 0.9309, 0.2731, 0.9255, 0.3733, 0.9274, 0.325, 0.9604, 0.3709, 0.9318, 0.3201, 0.9322, 0.3211, 0.9274, 0.325, 0.9318, 0.3201, 0.9274, 0.325, 0.9316, 0.3182, 0.9316, 0.3182, 0.9274, 0.325, 0.9314, 0.3155, 0.9314, 0.3155, 0.9274, 0.325, 0.9314, 0.3121, 0.9314, 0.3121, 0.9274, 0.325, 0.9314, 0.3084, 0.9314, 0.3084, 0.9274, 0.325, 0.9316, 0.3045, 0.9319, 0.3007, 0.9316, 0.3044, 0.9274, 0.325, 0.9323, 0.2974, 0.9319, 0.3006, 0.9274, 0.325, 0.9612, 0.2947, 0.9612, 0.2947, 0.9652, 0.2717, 0.9613, 0.3028, 0.9613, 0.3026, 0.9652, 0.2717, 0.9608, 0.2932, 0.9602, 0.2926, 0.9608, 0.2932, 0.9614, 0.2969, 0.9612, 0.2947, 0.9614, 0.2969, 0.9614, 0.2996, 0.9614, 0.2969, 0.9614, 0.2997, 0.9652, 0.2717, 0.9602, 0.2926, 0.9602, 0.2926, 0.9652, 0.2717, 0.9333, 0.2929, 0.9332, 0.2929, 0.8514, 0.1263, 0.8571, 0.1752, 0.8534, 0.1747, 0.8534, 0.1747, 0.8571, 0.1752, 0.8556, 0.223, 0.8552, 0.1269, 0.8571, 0.1752, 0.8514, 0.1263, 0.8552, 0.1269, 0.8611, 0.1755, 0.8571, 0.1752, 0.8571, 0.1752, 0.8611, 0.1755, 0.8592, 0.2235, 0.8556, 0.223, 0.8571, 0.1752, 0.8592, 0.2235, 0.8556, 0.223, 0.8592, 0.2235, 0.862, 0.2713, 0.8482, 0.07445, 0.8552, 0.1269, 0.8514, 0.1263, 0.862, 0.2713, 0.8592, 0.2235, 0.8652, 0.2718, 0.8592, 0.2235, 0.8687, 0.2721, 0.8652, 0.2718, 0.862, 0.2713, 0.8652, 0.2718, 0.8684, 0.3196, 0.8652, 0.2718, 0.8687, 0.2721, 0.8713, 0.3202, 0.8684, 0.3196, 0.8652, 0.2718, 0.8713, 0.3202, 0.8684, 0.3196, 0.8713, 0.3202, 0.8726, 0.3536, 0.8593, 0.1271, 0.8611, 0.1755, 0.8552, 0.1269, 0.8593, 0.1271, 0.8656, 0.1373, 0.8611, 0.1755, 0.864, 0.1271, 0.8656, 0.1373, 0.8593, 0.1271, 0.864, 0.1271, 0.8593, 0.1271, 0.8593, 0.09359, 0.8518, 0.07494, 0.8593, 0.1271, 0.8552, 0.1269, 0.8518, 0.07494, 0.8552, 0.1269, 0.8482, 0.07445, 0.8451, 0.02256, 0.8518, 0.07494, 0.8482, 0.07445, 0.8631, 0.2238, 0.8687, 0.2721, 0.8592, 0.2235, 0.8592, 0.2235, 0.8611, 0.1755, 0.8631, 0.2238, 0.8726, 0.3536, 0.8713, 0.3202, 0.8757, 0.3541, 0.8713, 0.3202, 0.8744, 0.3204, 0.8757, 0.3541, 0.8713, 0.3202, 0.8687, 0.2721, 0.8744, 0.3204, 0.8726, 0.3536, 0.8757, 0.3541, 0.877, 0.3969, 0.8757, 0.3541, 0.8744, 0.3204, 0.8786, 0.3544, 0.8757, 0.3541, 0.8786, 0.3544, 0.8803, 0.3975, 0.877, 0.3969, 0.8757, 0.3541, 0.8803, 0.3975, 0.8593, 0.09359, 0.8593, 0.1271, 0.8569, 0.07676, 0.8569, 0.07676, 0.8593, 0.1271, 0.8562, 0.07559, 0.8562, 0.07559, 0.8593, 0.1271, 0.8518, 0.07494, 0.8518, 0.07494, 0.8557, 0.06847, 0.8562, 0.07559, 0.8537, 0.0538, 0.8557, 0.06847, 0.8518, 0.07494, 0.8537, 0.0538, 0.8518, 0.07494, 0.8525, 0.04511, 0.8557, 0.06847, 0.8566, 0.07459, 0.8562, 0.07559, 0.8525, 0.04511, 0.8518, 0.07494, 0.8485, 0.023, 0.8496, 0.02326, 0.8525, 0.04511, 0.8485, 0.023, 0.8485, 0.023, 0.8518, 0.07494, 0.8451, 0.02256, 0.8803, 0.3975, 0.8786, 0.3544, 0.8829, 0.3978, 0.8932, 0.4757, 0.8829, 0.3978, 0.8949, 0.474, 0.8949, 0.474, 0.9077, 0.4733, 0.8932, 0.4757, 0.8829, 0.3978, 0.9077, 0.4733, 0.8949, 0.474, 0.9859, 0.02256, 0.987, 0.023, 0.9859, 0.02299, 0.9859, 0.02299, 0.987, 0.023, 0.9859, 0.023, 0.987, 0.023, 0.9858, 0.02327, 0.9859, 0.023, 0.9173, 0.1755, 0.8903, 0.2238, 0.8892, 0.1755, 0.8892, 0.1755, 0.8903, 0.2238, 0.8611, 0.1755, 0.8892, 0.1755, 0.8904, 0.1743, 0.9173, 0.1755, 0.8904, 0.1743, 0.9172, 0.1752, 0.9173, 0.1755, 0.8611, 0.1755, 0.8892, 0.1741, 0.8892, 0.1755, 0.9176, 0.2238, 0.8903, 0.2238, 0.9173, 0.1755, 0.9176, 0.2238, 0.918, 0.2721, 0.8903, 0.2238, 0.9449, 0.2238, 0.918, 0.2721, 0.9176, 0.2238, 0.9173, 0.1755, 0.9449, 0.2238, 0.9176, 0.2238, 0.8611, 0.1755, 0.8903, 0.2238, 0.8631, 0.2238, 0.8903, 0.2238, 0.8933, 0.2721, 0.8631, 0.2238, 0.8903, 0.2238, 0.918, 0.2721, 0.8933, 0.2721, 0.8883, 0.1739, 0.8892, 0.1741, 0.8611, 0.1755, 0.8883, 0.1739, 0.8611, 0.1755, 0.8822, 0.1728, 0.8822, 0.1728, 0.8611, 0.1755, 0.8763, 0.1706, 0.8763, 0.1706, 0.8611, 0.1755, 0.8715, 0.1657, 0.8696, 0.1628, 0.8715, 0.1657, 0.8611, 0.1755, 0.8665, 0.1434, 0.8696, 0.1628, 0.8611, 0.1755, 0.8611, 0.1755, 0.8656, 0.1373, 0.8665, 0.1434, 0.8631, 0.2238, 0.8933, 0.2721, 0.8687, 0.2721, 0.8496, 0.02233, 0.8388, 0.02221, 0.8496, 0.0223, 0.8388, 0.02221, 0.8497, 0.02221, 0.8496, 0.0223, 0.8451, 0.02256, 0.8388, 0.02221, 0.8496, 0.02233, 0.8496, 0.0224, 0.8451, 0.02256, 0.8496, 0.02233, 0.8495, 0.02256, 0.8451, 0.02256, 0.8496, 0.0224, 0.8485, 0.023, 0.8451, 0.02256, 0.8495, 0.02261, 0.8496, 0.02326, 0.8485, 0.023, 0.8496, 0.02303, 0.8496, 0.02303, 0.8485, 0.023, 0.8496, 0.023, 0.8496, 0.023, 0.8485, 0.023, 0.8495, 0.02261, 0.8495, 0.02261, 0.8451, 0.02256, 0.8495, 0.02256, 0.8562, 0.07559, 0.8567, 0.07559, 0.8569, 0.07676, 0.8567, 0.07559, 0.8562, 0.07559, 0.8566, 0.07459, 0.9184, 0.1316, 0.8915, 0.1299, 0.9187, 0.1723, 0.885, 0.1289, 0.9187, 0.1723, 0.8915, 0.1299, 0.8879, 0.2591, 0.9192, 0.2615, 0.8904, 0.3075, 0.8904, 0.3075, 0.9192, 0.2615, 0.9208, 0.3098, 0.8892, 0.1741, 0.8904, 0.1743, 0.8892, 0.1755, 0.9456, 0.1755, 0.9448, 0.1742, 0.9456, 0.1741, 0.9448, 0.1742, 0.9456, 0.1755, 0.9444, 0.1743, 0.9173, 0.1753, 0.9173, 0.1753, 0.9173, 0.1753, 0.9173, 0.1753, 0.9172, 0.1752, 0.9173, 0.1753, 0.9861, 0.02221, 0.995, 0.0731, 0.9971, 0.02221, 0.9856, 0.0256, 0.995, 0.0731, 0.9861, 0.02221, 0.9813, 0.05457, 0.995, 0.0731, 0.9856, 0.0256, 0.9652, 0.2717, 0.9343, 0.2212, 0.9672, 0.2208, 0.9784, 0.07559, 0.9785, 0.0748, 0.9789, 0.07559, 0.9789, 0.07559, 0.9785, 0.0748, 0.9785, 0.07459, 0.9318, 0.32, 0.9318, 0.3201, 0.9316, 0.3182, 0.9316, 0.3181, 0.9316, 0.3182, 0.9314, 0.3155, 0.9314, 0.3153, 0.9314, 0.3155, 0.9314, 0.3121, 0.9314, 0.312, 0.9314, 0.3121, 0.9314, 0.3084, 0.9314, 0.3083, 0.9314, 0.3084, 0.9316, 0.3045, 0.9319, 0.3006, 0.9319, 0.3007, 0.9274, 0.325, 0.9328, 0.2947, 0.9323, 0.2973, 0.9274, 0.325, 0.9323, 0.2973, 0.9323, 0.2974, 0.9274, 0.325, 0.9316, 0.3044, 0.9316, 0.3045, 0.9274, 0.325, 0.9322, 0.3211, 0.9322, 0.3211, 0.9274, 0.325, 0.9589, 0.3212, 0.9593, 0.3204, 0.9589, 0.3212, 0.9598, 0.3185, 0.9602, 0.3162, 0.9598, 0.3187, 0.9593, 0.3203, 0.9598, 0.3187, 0.9593, 0.3204, 0.9602, 0.316, 0.9605, 0.3132, 0.9602, 0.3162, 0.9606, 0.3129, 0.9608, 0.3097, 0.9605, 0.3132, 0.9608, 0.3094, 0.961, 0.306, 0.9608, 0.3097, 0.9632, 0.3226, 0.961, 0.306, 0.961, 0.3057, 0.9332, 0.2929, 0.9332, 0.293, 0.9309, 0.2731, 0.9185, 0.1451, 0.9185, 0.1451, 0.9185, 0.1451, 0.9444, 0.1743, 0.9173, 0.1755, 0.9173, 0.1752, 0.9813, 0.2689, 0.9875, 0.2206, 0.9503, 0.2689, 0.9905, 0.02256, 0.9833, 0.07494, 0.987, 0.023])
me_s_drago.materials.append(mat_dragon_v2_001)
me_s_drago.use_remesh_preserve_volume = False
me_s_drago.use_remesh_preserve_attributes = False
me_s_drago.use_mirror_vertex_groups = False
me_s_drago.update()

# ---- objects
ob_cube_001 = bpy.data.objects.new('Cube.001', me_cube_001)
ob_cube = bpy.data.objects.new('Cube', me_cube)
ob_lamp = bpy.data.objects.new('Lamp', light_lamp)
ob_camera = bpy.data.objects.new('Camera', cam_camera)
ob_s_drago = bpy.data.objects.new('S_DRAGO', me_s_drago)

# ---- transforms, parenting, visibility, modifiers, constraints
ob_cube_001.location = (1.837, 0.0, 0.06675)
ob_cube_001.scale = (0.1849, 0.4452, 1.0)
ob_cube_001.lock_rotations_4d = False
ob_cube_001.empty_display_type = 'ARROWS'
ob_cube_001.lineart.crease_threshold = 0.0
ob_cube.location = (0.0, 0.0, 0.0)
ob_cube.scale = (0.1849, 0.4452, 1.0)
ob_cube.lock_rotations_4d = False
ob_cube.empty_display_type = 'ARROWS'
ob_cube.lineart.crease_threshold = 0.0
ob_lamp.location = (4.076, 1.005, 5.904)
ob_lamp.rotation_euler = (0.6503, 0.05522, 1.866)
ob_lamp.lock_rotations_4d = False
ob_lamp.empty_display_type = 'ARROWS'
ob_lamp.color = (0.0, 0.0, 0.0, 0.0)
ob_lamp.lineart.crease_threshold = 0.0
ob_camera.location = (7.481, -6.508, 5.344)
ob_camera.rotation_euler = (1.109, 0.0, 0.8149)
ob_camera.lock_rotations_4d = False
ob_camera.empty_display_type = 'ARROWS'
ob_camera.color = (0.0, 0.0, 0.0, 0.0)
ob_camera.display_type = 'WIRE'
ob_camera.lineart.crease_threshold = 0.0
ob_s_drago.location = (3.55, 0.0, -0.7207)
ob_s_drago.rotation_mode = 'QUATERNION'
ob_s_drago.rotation_quaternion = (-0.6855, -0.6855, 0.1734, 0.1734)
ob_s_drago.scale = (1.86, 6.943, 1.86)
ob_s_drago.lineart.crease_threshold = 0.0

# ---- collection membership
col_collection_1.objects.link(ob_cube_001)
col_collection_1.objects.link(ob_cube)
col_collection_1.objects.link(ob_lamp)
col_collection_1.objects.link(ob_camera)
col_collection_1.objects.link(ob_s_drago)

# ---- scene / render settings (as saved in the file)
scene.camera = ob_camera
scene.frame_start = 1; scene.frame_end = 250; scene.frame_set(1)
scene.render.engine = 'BLENDER_EEVEE_NEXT'
scene.render.resolution_percentage = 50
scene.render.dither_intensity = 0.0
scene.cycles.use_denoising = False
scene.cycles.samples = 128
scene.cycles.sampling_pattern = 'TABULATED_SOBOL'
scene.cycles.light_sampling_threshold = 0.0
scene.cycles.use_adaptive_sampling = False
scene.cycles.use_light_tree = False
scene.cycles.blur_glossy = 0.0
scene.cycles.sample_clamp_indirect = 0.0
scene.view_settings.view_transform = 'Standard'
bpy.context.view_layer.update()
